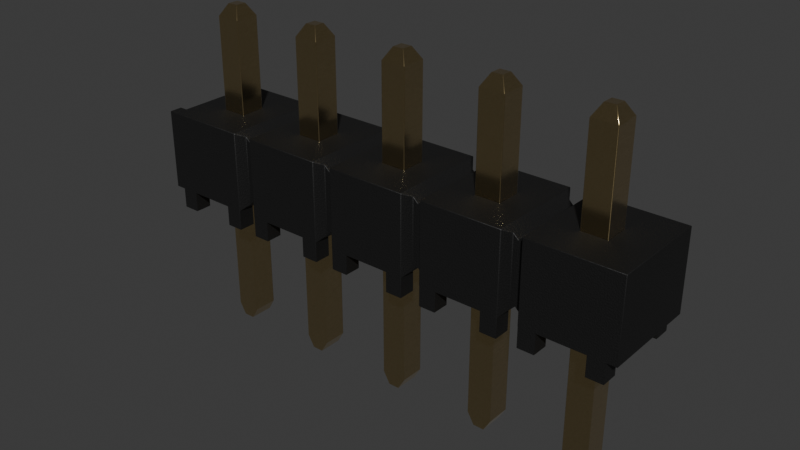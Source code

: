 # Source: PinHeader_1x5_P2.54mm_Drill1mm.blend  (saved by Blender 4.1.24; exported with 4.5.12 LTS)
import bpy
from mathutils import Matrix  # noqa: F401  (used for matrix-valued properties, if any)

bpy.ops.wm.read_factory_settings(use_empty=True)
scene = bpy.context.scene
scene.name = 'Scene'

# ---- collections
col_collection = bpy.data.collections.new('Collection'); scene.collection.children.link(col_collection)

# ---- materials (node trees are filled in below, after node groups)
mat_metal_goldpins_1 = bpy.data.materials.new('metal_goldpins_1')
mat_metal_goldpins_1.alpha_threshold = 0.0
mat_metal_goldpins_1.use_transparent_shadow = False
mat_metal_goldpins_1.preview_render_type = 'CUBE'
mat_metal_goldpins_1.diffuse_color = (0.5, 0.4018, 0.08046, 1.0)
mat_metal_goldpins_1.specular_color = (0.01, 0.05, 0.01)
mat_metal_goldpins_1.roughness = 0.5
mat_plastic_matte_black = bpy.data.materials.new('plastic_matte_black')
mat_plastic_matte_black.use_transparent_shadow = False
mat_plastic_matte_black.preview_render_type = 'CUBE'

# ---- material node trees
mat_metal_goldpins_1.use_nodes = True; mat_metal_goldpins_1.node_tree.nodes.clear()
_N = mat_metal_goldpins_1.node_tree.nodes; _L = mat_metal_goldpins_1.node_tree.links
n0 = _N.new('ShaderNodeOutputMaterial'); n0.name = 'Material Output'; n0.location = (521, 283)
n1 = _N.new('ShaderNodeBsdfPrincipled'); n1.name = 'Principled BSDF'; n1.location = (231, 283)
n1.distribution = 'GGX'
n1.subsurface_method = 'BURLEY'
n1.inputs[1].default_value = 1.0
n1.inputs[2].default_value = 0.1841
n1.inputs[3].default_value = 1.45
n1.inputs[8].default_value = 1.0
n1.inputs[10].default_value = 0.02727
n1.inputs[13].default_value = 0.475
n1.inputs[20].default_value = 0.2891
n1.inputs[24].default_value = 0.03545
n1.inputs[27].default_value = (0.0, 0.0, 0.0, 1.0)
n1.inputs[28].default_value = 1.0
n2 = _N.new('ShaderNodeMapping'); n2.name = 'Mapping'; n2.location = (-783, 233)
n2.vector_type = 'VECTOR'
n2.inputs[3].default_value = (29.8, 40.0, 1.0)
n3 = _N.new('ShaderNodeTexCoord'); n3.name = 'Texture Coordinate'; n3.location = (-1071, 295)
n4 = _N.new('ShaderNodeTexNoise'); n4.name = 'Noise Texture'; n4.location = (-553, 188)
n4.inputs[3].default_value = 13.2
n4.inputs[4].default_value = 0.8833
n4.inputs[8].default_value = 4.0
n5 = _N.new('ShaderNodeValToRGB'); n5.name = 'ColorRamp'; n5.location = (-286, 264)
while len(n5.color_ramp.elements) > 1: n5.color_ramp.elements.remove(n5.color_ramp.elements[-1])
n5.color_ramp.elements[0].position = 0.3295; n5.color_ramp.elements[0].color = (0.9756, 0.7616, 0.4151, 1.0)
_e = n5.color_ramp.elements.new(0.8); _e.color = (0.2997, 0.2211, 0.05513, 1.0)
n6 = _N.new('ShaderNodeMix'); n6.name = 'Mix'; n6.location = (17, 298)
n6.data_type = 'RGBA'
n6.inputs[0].default_value = 0.02727
n6.inputs[7].default_value = (0.5518, 0.2626, 0.03915, 1.0)
_L.new(n1.outputs[0], n0.inputs[0])
_L.new(n2.outputs[0], n4.inputs[0])
_L.new(n3.outputs[0], n2.inputs[0])
_L.new(n4.outputs[0], n5.inputs[0])
_L.new(n5.outputs[0], n6.inputs[6])
_L.new(n6.outputs[2], n1.inputs[0])
n0.is_active_output = True
mat_plastic_matte_black.use_nodes = True; mat_plastic_matte_black.node_tree.nodes.clear()
_N = mat_plastic_matte_black.node_tree.nodes; _L = mat_plastic_matte_black.node_tree.links
n0 = _N.new('ShaderNodeOutputMaterial'); n0.name = 'Material Output'; n0.location = (463, 300)
n1 = _N.new('ShaderNodeBsdfPrincipled'); n1.name = 'Principled BSDF'; n1.location = (173, 300)
n1.distribution = 'GGX'
n1.subsurface_method = 'BURLEY'
n1.inputs[1].default_value = 0.06818
n1.inputs[2].default_value = 0.5182
n1.inputs[3].default_value = 1.45
n1.inputs[13].default_value = 0.6432
n1.inputs[20].default_value = 0.1027
n1.inputs[27].default_value = (0.0, 0.0, 0.0, 1.0)
n1.inputs[28].default_value = 1.0
n2 = _N.new('ShaderNodeTexCoord'); n2.name = 'Texture Coordinate'; n2.location = (-1001, 105)
n3 = _N.new('ShaderNodeBump'); n3.name = 'Bump'; n3.location = (-135, -86)
n3.inputs[0].default_value = 0.1
n3.inputs[1].default_value = 0.4
n3.inputs[2].default_value = 1.0
n4 = _N.new('ShaderNodeMapping'); n4.name = 'Mapping'; n4.location = (-755, 143)
n4.inputs[3].default_value = (2.0, 2.0, 2.0)
n5 = _N.new('ShaderNodeValToRGB'); n5.name = 'ColorRamp'; n5.location = (-147, 213)
while len(n5.color_ramp.elements) > 1: n5.color_ramp.elements.remove(n5.color_ramp.elements[-1])
n5.color_ramp.elements[0].position = 0.0; n5.color_ramp.elements[0].color = (0.005014, 0.005014, 0.005014, 1.0)
_e = n5.color_ramp.elements.new(0.9955); _e.color = (0.01269, 0.01269, 0.01269, 1.0)
n6 = _N.new('ShaderNodeTexNoise'); n6.name = 'Noise Texture'; n6.location = (-455, 203)
n6.inputs[2].default_value = 200.0
n6.inputs[3].default_value = 5.6
n6.inputs[4].default_value = 0.5208
_L.new(n1.outputs[0], n0.inputs[0])
_L.new(n6.outputs[0], n5.inputs[0])
_L.new(n5.outputs[0], n1.inputs[0])
_L.new(n2.outputs[2], n4.inputs[0])
_L.new(n4.outputs[0], n6.inputs[0])
_L.new(n6.outputs[0], n3.inputs[3])
_L.new(n3.outputs[0], n1.inputs[5])
n0.is_active_output = True

# ---- world
world_world = bpy.data.worlds.new('World'); scene.world = world_world
world_world.use_nodes = True; world_world.node_tree.nodes.clear()
_N = world_world.node_tree.nodes; _L = world_world.node_tree.links
n0 = _N.new('ShaderNodeOutputWorld'); n0.name = 'World Output'; n0.location = (300, 300)
n1 = _N.new('ShaderNodeBackground'); n1.name = 'Background'; n1.location = (10, 300)
n1.inputs[0].default_value = (0.05088, 0.05088, 0.05088, 1.0)
_L.new(n1.outputs[0], n0.inputs[0])
n0.is_active_output = True
world_world.color = (0.05088, 0.05088, 0.05088)
world_world.use_sun_shadow = False
world_world.sun_shadow_jitter_overblur = 0.0

# ---- meshes
me_shape_9_indexedfaceset = bpy.data.meshes.new('SHAPE_9_IndexedFaceSet')
me_shape_9_indexedfaceset.from_pydata([(10.48, -2.997, -0.3175), (10.48, 1.27, -0.3175), (9.842, 1.27, -0.3175), (9.842, -2.997, -0.3175), (10.6, 1.27, 0.4445), (10.6, 1.27, -0.4445), (2.222, 1.27, 0.3175), (4.762, 1.27, -0.3175), (7.938, 1.27, 0.3175), (7.302, 1.27, 0.3175), (9.842, 1.27, 0.3175), (-0.3175, 1.27, 0.3175), (-0.4445, 1.397, -0.4445), (-0.4445, 1.27, 0.4445), (-0.4445, 1.27, -0.4445), (10.6, 1.397, -0.4445), (2.222, -2.997, 0.3175), (2.398, -3.302, 0.3175), (4.762, 1.27, 0.3175), (4.762, -2.997, 0.3175), (4.938, -3.302, 0.3175), (7.478, -3.302, 0.3175), (7.762, -3.302, 0.3175), (7.938, -2.997, 0.3175), (0.1415, -3.302, 0.3175), (10.6, 1.397, 0.4445), (-0.4445, 1.397, 0.4445), (7.302, 1.397, 0.3175), (5.398, 1.397, 0.3175), (2.857, 1.397, 0.3175), (2.857, 1.397, -0.3175), (0.3175, 1.397, -0.3175), (-0.3175, 1.397, -0.3175), (2.222, 1.27, -0.3175), (2.222, -2.997, -0.3175), (2.857, 1.27, 0.3175), (2.857, -2.997, 0.3175), (2.682, -3.302, 0.3175), (2.682, -3.302, -0.3175), (2.398, -3.302, -0.3175), (4.938, -3.302, -0.3175), (5.398, -2.997, -0.3175), (5.398, 1.27, 0.3175), (5.398, -2.997, 0.3175), (5.222, -3.302, 0.3175), (7.302, -2.997, -0.3175), (7.302, -2.997, 0.3175), (7.938, 1.27, -0.3175), (10.3, -3.302, -0.3175), (9.842, -2.997, 0.3175), (10.02, -3.302, -0.3175), (0.3175, 1.27, -0.3175), (0.3175, 1.27, 0.3175), (0.3175, -2.997, 0.3175), (-0.3175, -2.997, 0.3175), (-0.1415, -3.302, 0.3175), (-0.3175, -2.997, -0.3175), (-0.3175, 1.27, -0.3175), (7.938, 4.902, -0.3175), (0.3175, 1.397, 0.3175), (0.3175, 4.902, -0.3175), (2.857, -2.997, -0.3175), (2.857, 1.27, -0.3175), (5.222, -3.302, -0.3175), (5.398, 1.27, -0.3175), (4.762, -2.997, -0.3175), (7.762, -3.302, -0.3175), (7.938, -2.997, -0.3175), (7.302, 1.27, -0.3175), (7.478, -3.302, -0.3175), (10.02, -3.302, 0.3175), (10.3, -3.302, 0.3175), (10.48, -2.997, 0.3175), (10.48, 1.27, 0.3175), (-0.1415, -3.302, -0.3175), (0.1415, -3.302, -0.3175), (0.3175, -2.997, -0.3175), (9.842, 1.397, 0.3175), (9.842, 4.902, 0.3175), (10.02, 5.207, 0.1415), (10.48, 1.397, 0.3175), (7.938, 1.397, 0.3175), (7.938, 4.902, 0.3175), (7.302, 1.397, -0.3175), (7.938, 1.397, -0.3175), (5.398, 4.902, 0.3175), (5.222, 5.207, 0.1415), (5.398, 4.902, -0.3175), (4.762, 1.397, -0.3175), (5.398, 1.397, -0.3175), (2.222, 1.397, 0.3175), (2.857, 4.902, 0.3175), (2.682, 5.207, 0.1415), (2.857, 4.902, -0.3175), (-0.3175, 4.902, 0.3175), (-0.3175, 1.397, 0.3175), (9.842, 1.397, -0.3175), (10.48, 1.397, -0.3175), (10.02, 5.207, -0.1415), (10.48, 4.902, 0.3175), (10.3, 5.207, -0.1415), (10.3, 5.207, 0.1415), (7.302, 4.902, -0.3175), (7.302, 4.902, 0.3175), (7.762, 5.207, 0.1415), (7.478, 5.207, -0.1415), (7.762, 5.207, -0.1415), (4.762, 1.397, 0.3175), (4.762, 4.902, 0.3175), (4.938, 5.207, 0.1415), (4.938, 5.207, -0.1415), (4.762, 4.902, -0.3175), (5.222, 5.207, -0.1415), (2.222, 1.397, -0.3175), (2.398, 5.207, 0.1415), (2.398, 5.207, -0.1415), (2.682, 5.207, -0.1415), (0.3175, 4.902, 0.3175), (-0.1415, 5.207, 0.1415), (-0.1415, 5.207, -0.1415), (0.1415, 5.207, -0.1415), (0.1415, 5.207, 0.1415), (10.48, 4.902, -0.3175), (9.842, 4.902, -0.3175), (7.478, 5.207, 0.1415), (2.222, 4.902, -0.3175), (2.222, 4.902, 0.3175), (-0.3175, 4.902, -0.3175), (9.144, 2.54, 1.27), (11.43, 2.54, 1.27), (9.842, 2.54, 0.3175), (11.18, 0.0, 1.27), (9.02, 2.416, 1.016), (9.144, 2.54, -1.27), (10.75, 0.0, -1.27), (11.43, 2.54, -1.27), (9.842, 0.508, -0.3175), (9.842, 2.54, -0.3175), (11.18, 0.508, -0.8382), (11.18, 0.508, -1.27), (11.43, 0.508, -1.27), (11.43, 0.508, 1.27), (10.75, 0.508, 0.8382), (9.573, 0.508, 0.8382), (9.573, 0.508, -0.8382), (9.573, 0.508, -1.27), (10.75, 0.508, -1.27), (9.144, 0.508, 1.27), (9.144, 0.0, 0.8382), (9.144, 0.0, 1.27), (9.573, 0.0, 1.27), (9.573, 0.508, 1.27), (10.75, 0.0, 1.27), (10.75, 0.508, 1.27), (11.18, 0.0, 0.8382), (11.18, 0.508, 1.27), (11.18, 0.508, 0.8382), (8.636, 2.54, 1.27), (8.76, 2.416, 1.016), (8.89, 2.286, 1.016), (8.89, 2.286, -1.016), (9.144, 0.508, -1.27), (11.18, 0.0, -1.27), (11.18, 0.0, -0.8382), (9.144, 0.0, -0.8382), (9.573, 0.0, -0.8382), (9.573, 0.0, -1.27), (9.144, 0.0, -1.27), (10.48, 2.54, -0.3175), (9.842, 0.508, 0.3175), (10.48, 0.508, 0.3175), (10.75, 0.0, -0.8382), (10.75, 0.508, -0.8382), (9.144, 0.508, -0.8382), (9.573, 0.0, 0.8382), (9.144, 0.508, 0.8382), (10.75, 0.0, 0.8382), (9.02, 0.6319, 1.016), (8.89, 0.762, 1.016), (7.302, 2.54, -0.3175), (8.76, 2.416, -1.016), (9.02, 2.416, -1.016), (9.02, 0.6319, -1.016), (10.48, 2.54, 0.3175), (10.48, 0.508, -0.3175), (8.76, 0.6319, 1.016), (8.636, 0.508, 1.27), (8.636, 0.0, 1.27), (8.207, 0.0, 1.27), (7.033, 0.0, 1.27), (6.604, 0.0, 1.27), (6.35, 2.286, 1.016), (6.48, 2.416, 1.016), (6.604, 2.54, 1.27), (6.604, 2.54, -1.27), (8.207, 0.508, -1.27), (8.207, 0.0, -1.27), (8.636, 0.508, -1.27), (8.636, 2.54, -1.27), (6.604, 0.0, 0.8382), (7.033, 0.0, 0.8382), (8.636, 0.508, -0.8382), (8.207, 0.508, 1.27), (7.033, 0.508, 1.27), (7.302, 0.508, 0.3175), (8.636, 0.0, 0.8382), (8.207, 0.0, 0.8382), (6.096, 2.54, 1.27), (6.22, 2.416, 1.016), (6.48, 0.6319, -1.016), (6.48, 2.416, -1.016), (8.636, 0.0, -0.8382), (8.636, 0.0, -1.27), (7.033, 0.508, -1.27), (6.604, 0.0, -0.8382), (7.033, 0.0, -0.8382), (7.033, 0.0, -1.27), (6.604, 0.0, -1.27), (7.938, 0.508, -0.3175), (7.938, 2.54, -0.3175), (7.302, 0.508, -0.3175), (7.302, 2.54, 0.3175), (7.938, 2.54, 0.3175), (7.938, 0.508, 0.3175), (6.48, 0.6319, 1.016), (6.604, 0.508, 0.8382), (7.033, 0.508, 0.8382), (8.76, 0.6319, -1.016), (8.89, 0.762, -1.016), (8.636, 0.508, 0.8382), (8.207, 0.0, -0.8382), (8.207, 0.508, -0.8382), (6.604, 0.508, -0.8382), (7.033, 0.508, -0.8382), (8.207, 0.508, 0.8382), (6.096, 2.54, -1.27), (4.064, 2.54, -1.27), (5.398, 2.54, 0.3175), (5.398, 2.54, -0.3175), (6.35, 2.286, -1.016), (6.35, 0.762, -1.016), (6.096, 0.508, 1.27), (5.667, 0.508, 1.27), (4.493, 0.0, 1.27), (4.064, 2.54, 1.27), (3.94, 2.416, 1.016), (4.493, 0.0, -1.27), (6.096, 0.508, -1.27), (6.22, 2.416, -1.016), (3.94, 0.6319, 1.016), (4.064, 0.0, 0.8382), (4.064, 0.0, 1.27), (4.064, 0.508, 1.27), (4.064, 0.508, 0.8382), (4.493, 0.0, 0.8382), (6.096, 0.508, -0.8382), (6.096, 0.508, 0.8382), (5.667, 0.508, 0.8382), (4.493, 0.508, 1.27), (4.493, 0.508, -0.8382), (4.493, 0.508, -1.27), (5.667, 0.0, 0.8382), (5.667, 0.0, 1.27), (6.096, 0.0, 1.27), (3.556, 2.54, -1.27), (4.064, 0.508, -1.27), (6.096, 0.0, -0.8382), (6.096, 0.0, -1.27), (5.667, 0.0, -1.27), (5.667, 0.508, -1.27), (5.667, 0.508, -0.8382), (4.064, 0.0, -1.27), (4.064, 0.0, -0.8382), (5.398, 0.508, -0.3175), (4.762, 2.54, -0.3175), (4.762, 0.508, -0.3175), (4.762, 2.54, 0.3175), (4.762, 0.508, 0.3175), (5.398, 0.508, 0.3175), (3.81, 2.286, 1.016), (3.68, 2.416, 1.016), (4.493, 0.508, 0.8382), (6.22, 0.6319, -1.016), (6.35, 0.762, 1.016), (6.22, 0.6319, 1.016), (5.667, 0.0, -0.8382), (4.064, 0.508, -0.8382), (4.493, 0.0, -0.8382), (6.096, 0.0, 0.8382), (2.857, 2.54, 0.3175), (2.222, 2.54, -0.3175), (3.68, 2.416, -1.016), (3.81, 2.286, -1.016), (3.94, 2.416, -1.016), (3.94, 0.6319, -1.016), (3.81, 0.762, -1.016), (3.556, 0.508, 1.27), (6.604, 0.508, -1.27), (6.604, 0.508, 1.27), (3.556, 2.54, 1.27), (3.127, 0.0, 1.27), (1.953, 0.0, 1.27), (1.27, 2.286, -1.016), (1.27, 2.286, 1.016), (1.4, 2.416, 1.016), (1.524, 2.54, 1.27), (1.524, 2.54, -1.27), (3.556, 0.508, -1.27), (2.222, 2.54, 0.3175), (2.222, 0.508, 0.3175), (1.524, 0.0, 0.8382), (1.524, 0.0, 1.27), (1.953, 0.0, 0.8382), (3.556, 0.508, -0.8382), (3.556, 0.508, 0.8382), (3.127, 0.508, 1.27), (1.953, 0.508, 1.27), (1.953, 0.508, 0.8382), (1.524, 0.508, -0.8382), (3.127, 0.508, -1.27), (3.127, 0.0, 0.8382), (3.556, 0.0, 1.27), (1.14, 2.416, 1.016), (3.556, 0.0, -1.27), (3.127, 0.0, -1.27), (3.127, 0.0, -0.8382), (1.953, 0.0, -0.8382), (1.953, 0.508, -1.27), (1.953, 0.508, -0.8382), (1.953, 0.0, -1.27), (1.524, 0.0, -1.27), (1.524, 0.0, -0.8382), (2.857, 0.508, -0.3175), (2.857, 2.54, -0.3175), (2.222, 0.508, -0.3175), (3.68, 0.6319, -1.016), (3.81, 0.762, 1.016), (3.68, 0.6319, 1.016), (3.556, 0.0, -0.8382), (3.127, 0.508, -0.8382), (3.127, 0.508, 0.8382), (3.556, 0.0, 0.8382), (-1.27, 2.54, -1.27), (-1.27, 2.54, -0.9398), (-1.27, 2.54, 0.9398), (1.016, 2.54, -1.27), (1.14, 0.6319, -1.016), (1.4, 2.416, -1.016), (1.4, 0.6319, -1.016), (2.857, 0.508, 0.3175), (1.14, 0.6319, 1.016), (1.016, 0.0, -1.27), (1.016, 2.54, 1.27), (-0.5873, 0.0, 1.27), (-1.067, 2.54, -0.9398), (-1.067, 1.614, 0.0861), (-0.3175, 0.508, -0.3175), (-0.3175, 2.54, 0.3175), (-0.3175, 0.508, 0.3175), (1.14, 2.416, -1.016), (0.5873, 0.508, -1.27), (0.5873, 0.0, -1.27), (0.5873, 0.0, -0.8382), (-0.5873, 0.508, -0.8382), (-0.5873, 0.0, -1.27), (-1.019, 0.508, -1.27), (-1.019, 0.0, -1.27), (-1.019, 0.0, -0.8382), (-1.27, 0.508, -1.27), (-1.27, 0.508, 1.27), (-1.27, 0.508, 0.9398), (-1.27, 2.54, 1.27), (-1.019, 0.0, 0.8382), (-1.019, 0.0, 1.27), (-0.5873, 0.0, 0.8382), (-0.5873, 0.508, 0.8382), (0.5873, 0.0, 1.27), (0.5873, 0.508, 0.8382), (1.016, 0.0, 1.27), (0.5873, 0.508, 1.27), (-0.5873, 0.508, 1.27), (-1.019, 0.508, 1.27), (-1.067, 0.508, -0.9398), (-0.5873, 0.508, -1.27), (0.5873, 0.508, -0.8382), (0.3175, 0.508, -0.3175), (-1.067, 2.54, 0.9398), (-1.067, 0.508, 0.9398), (-1.27, 0.508, -0.9398), (-1.397, 1.614, 0.0861), (-1.397, 1.614, -0.0861), (-1.067, 1.614, -0.0861), (-1.067, 1.434, -0.0861), (-1.067, 1.434, 0.0861), (-0.3175, 2.54, -0.3175), (0.3175, 2.54, 0.3175), (0.3175, 0.508, 0.3175), (1.016, 0.0, -0.8382), (-1.019, 0.508, -0.8382), (-0.5873, 0.0, -0.8382), (-1.019, 0.508, 0.8382), (1.016, 0.508, 0.8382), (1.016, 0.0, 0.8382), (0.5873, 0.0, 0.8382), (1.016, 0.508, 1.27), (1.016, 0.508, -0.8382), (1.016, 0.508, -1.27), (-1.397, 1.434, 0.0861), (-1.397, 1.434, -0.0861), (0.3175, 2.54, -0.3175), (1.524, 0.508, -1.27), (1.524, 0.508, 0.8382), (1.524, 0.508, 1.27), (1.4, 0.6319, 1.016), (1.27, 0.762, 1.016), (1.27, 0.762, -1.016)], [], [(28, 89, 87, 85), (287, 272, 271, 246), (347, 306, 410, 348), (313, 339, 325, 338), (253, 250, 251, 252), (275, 277, 281, 253, 286, 259, 260, 269, 270, 255, 256, 257, 278, 273), (79, 78, 99, 101), (263, 262, 261, 288), (82, 104, 124, 103), (106, 105, 124, 104), (225, 226, 200, 199), (53, 76, 51, 52), (203, 226, 204, 223, 229, 234, 202), (99, 80, 97, 122), (235, 247, 267, 268, 269, 260, 246, 271, 265, 236), (412, 411, 310, 311), (278, 277, 276, 237), (314, 313, 307, 335, 295, 336, 337, 296), (1, 0, 48, 50, 3, 2), (173, 169, 170, 143, 175), (18, 19, 20, 44, 43, 42), (150, 149, 148, 174), (170, 169, 130, 183), (397, 362, 361, 351), (266, 285, 268, 267), (353, 373, 372, 374), (358, 356, 394, 357), (34, 16, 6, 33), (25, 29, 90, 59, 95, 32, 31, 113, 30, 12, 26), (297, 209, 210, 194), (58, 106, 104, 82), (46, 21, 22, 23, 8, 9), (224, 298, 193, 192), (43, 41, 64, 42), (12, 14, 13, 26), (23, 67, 47, 8), (22, 21, 69, 66), (3, 50, 70, 49), (356, 385, 409, 394), (48, 0, 72, 71), (71, 70, 50, 48), (59, 31, 60, 117), (7, 65, 19, 18), (45, 69, 21, 46), (184, 170, 183, 168), (81, 84, 58, 82), (99, 78, 77, 80), (258, 242, 262, 263, 241, 207, 244, 252, 251, 243), (211, 230, 196, 212), (57, 56, 54, 11), (282, 247, 235, 248), (413, 412, 305, 304), (277, 275, 274, 276), (249, 252, 244, 245), (400, 375, 374, 372), (288, 261, 257, 256), (20, 19, 65, 40), (378, 376, 403, 402), (295, 335, 291, 292, 293, 294), (60, 31, 32, 127), (296, 337, 280, 299), (87, 112, 86, 85), (272, 287, 259, 286), (100, 98, 79, 101), (253, 281, 254, 250), (93, 30, 113, 125), (109, 86, 112, 110), (88, 107, 108, 111), (113, 90, 126, 125), (47, 2, 10, 4, 13, 52, 51, 33, 6, 35, 18, 42, 64, 5, 68, 9, 8), (115, 125, 126, 114), (51, 76, 75, 74, 56, 57), (335, 307, 264, 291), (127, 32, 95, 94), (114, 92, 116, 115), (116, 93, 125, 115), (62, 33, 51, 57, 11, 52, 13, 14, 5, 64, 7, 18, 35), (224, 283, 240, 209, 297, 232, 225, 298), (75, 76, 53, 24), (411, 317, 312, 310), (15, 5, 14, 12), (129, 128, 147, 149, 150, 151, 153, 152, 131, 155, 141), (330, 331, 318, 410), (386, 344, 371, 352, 395, 357, 354), (132, 128, 133, 181, 160, 159), (139, 162, 134, 146, 145, 166, 167, 161, 133, 135, 140), (393, 355, 389, 407), (15, 25, 4, 5), (11, 54, 55, 24, 53, 52), (354, 382, 387, 392, 391, 355), (3, 49, 10, 2), (151, 143, 170, 184, 136, 169, 173, 144, 145, 146, 172, 138, 139, 140, 141, 155, 156, 142, 153), (15, 80, 77, 81, 27, 25), (165, 164, 167, 166), (396, 358, 357, 395), (301, 311, 310, 312), (169, 136, 137, 130), (406, 405, 397, 351), (142, 176, 152, 153), (380, 375, 400, 381, 369, 370, 387, 382, 388, 368, 365, 398, 363, 356, 358, 396, 385, 384, 405, 401, 377, 379), (146, 134, 171, 172), (157, 158, 159, 160, 180, 198), (361, 362, 384, 360), (167, 164, 173, 161), (181, 133, 161, 182), (327, 328, 326, 329), (321, 300, 320, 341), (34, 39, 17, 16), (136, 184, 168, 137), (96, 97, 80, 15, 12, 89, 28, 25, 27, 83, 84, 81, 77), (334, 332, 333, 290), (142, 156, 154, 176), (180, 160, 181, 182, 228, 227), (138, 172, 171, 163), (107, 88, 89, 12, 30, 29, 25, 28), (221, 179, 219, 194, 193, 157, 198, 222), (191, 208, 284, 283, 224, 192), (36, 61, 62, 35), (158, 157, 186, 185), (187, 186, 157, 193, 298, 190, 189, 203, 202, 188), (191, 192, 193, 194, 210, 239), (225, 199, 190, 298), (222, 198, 194, 219), (213, 216, 217, 297, 194, 198, 197, 212, 196, 195), (107, 28, 85, 108), (0, 1, 73, 72), (44, 20, 40, 63), (45, 46, 9, 68), (189, 200, 226, 203), (175, 143, 174, 148), (189, 190, 199, 200), (63, 41, 43, 44), (204, 220, 179, 221), (227, 197, 198, 180), (202, 234, 206, 188), (220, 204, 226, 225, 232, 233, 213, 195, 231, 201, 229, 223, 218), (66, 67, 23, 22), (187, 205, 229, 186), (391, 390, 389, 355), (197, 201, 211, 212), (207, 208, 191, 239, 248, 235), (213, 233, 215, 216), (297, 217, 214, 232), (196, 230, 231, 195), (315, 340, 320, 300), (332, 339, 313, 349), (269, 268, 285, 270), (405, 406, 346, 415, 414, 350, 404, 401), (56, 74, 55, 54), (24, 55, 74, 75), (87, 89, 88, 111), (178, 185, 186, 229, 201, 197, 227, 228), (201, 231, 230, 211), (240, 282, 248, 239, 210, 209), (214, 215, 233, 232), (205, 206, 234, 229), (137, 168, 135, 133, 128, 183, 130), (276, 274, 238, 235, 236), (244, 207, 235, 238, 237, 276, 236), (182, 161, 173, 175, 147, 177, 178, 228), (241, 284, 208, 207), (301, 312, 317, 316), (61, 38, 39, 34, 33, 62), (218, 223, 222, 219), (29, 30, 93, 91), (279, 245, 244, 236, 293, 292), (307, 313, 338, 323), (38, 61, 36, 37), (67, 66, 69, 45, 68, 47), (96, 77, 78, 123), (215, 214, 217, 216), (313, 314, 340, 315, 316, 317, 411, 318, 328, 327, 319, 339, 332, 334, 309, 349), (58, 84, 83, 102), (118, 94, 117, 121), (27, 81, 82, 103), (258, 281, 277, 278, 257, 242), (263, 288, 256, 241), (292, 291, 264, 299, 280, 279), (260, 259, 287, 246), (220, 218, 219, 179), (273, 278, 237, 238), (110, 111, 108, 109), (265, 294, 293, 236), (299, 264, 333, 289), (265, 271, 272, 286), (275, 273, 238, 274), (223, 204, 221, 222), (139, 138, 163, 162), (95, 59, 117, 94), (106, 58, 102, 105), (279, 280, 337, 336, 249, 245), (255, 247, 282, 240, 283, 284, 241, 256), (121, 117, 60, 120), (98, 123, 78, 79), (83, 27, 103, 102), (308, 290, 333, 264, 306, 305, 299, 289), (119, 127, 94, 118), (247, 255, 266, 267), (37, 17, 39, 38), (187, 188, 206, 205), (122, 97, 96, 123), (255, 270, 285, 266), (114, 126, 91, 92), (111, 110, 112, 87), (93, 116, 92, 91), (1, 2, 47, 68, 5, 4, 10, 73), (257, 261, 262, 242), (304, 305, 306, 347, 302, 303), (85, 86, 109, 108), (306, 264, 307, 323, 324, 319, 327, 329, 330, 410), (103, 124, 105, 102), (127, 119, 120, 60), (118, 121, 120, 119), (100, 122, 123, 98), (348, 410, 318, 411, 412, 413, 414, 415), (309, 334, 290, 308), (129, 135, 168, 183, 128), (73, 10, 49, 70, 71, 72), (321, 341, 314, 296), (59, 90, 113, 31), (322, 303, 302, 359, 345, 352), (41, 63, 40, 65, 7, 64), (305, 412, 311, 301, 316, 315, 300, 321, 296, 299), (338, 325, 324, 323), (324, 325, 339, 319), (164, 165, 144, 173), (35, 6, 16, 17, 37, 36), (131, 154, 156, 155), (178, 177, 132, 159, 158, 185), (140, 135, 129, 141), (349, 309, 308, 289), (414, 413, 304, 303, 322, 350), (326, 331, 330, 329), (177, 147, 128, 132), (163, 171, 134, 162), (331, 326, 328, 318), (26, 13, 4, 25), (378, 402, 401, 404), (340, 314, 341, 320), (415, 346, 359, 302, 347, 348), (322, 352, 404, 350), (406, 351, 361, 360, 383, 364, 366, 365, 368, 342, 345), (332, 349, 289, 333), (352, 345, 342, 343, 354, 357, 394, 409, 395), (381, 373, 353, 380, 379, 376, 378, 404, 352, 371, 369), (355, 393, 392, 387, 386, 354), (150, 174, 143, 151), (90, 29, 91, 126), (383, 363, 399, 364), (381, 400, 372, 373), (379, 377, 403, 376), (369, 371, 344, 370), (353, 374, 375, 380), (388, 343, 342, 368), (366, 367, 398, 365), (147, 175, 148, 149), (252, 249, 336, 295, 294, 265, 286, 253), (346, 406, 345, 359), (399, 367, 366, 364), (131, 152, 176, 154), (384, 385, 356, 363, 383, 360), (387, 370, 344, 386), (391, 392, 408, 390), (145, 144, 165, 166), (393, 407, 408, 392), (402, 403, 377, 401), (385, 396, 395, 409), (367, 399, 363, 398), (388, 382, 354, 343), (390, 408, 407, 389), (101, 99, 122, 100), (243, 251, 250, 254), (243, 254, 281, 258), (405, 384, 362, 397)])
me_shape_9_indexedfaceset.polygons.foreach_set('use_smooth', [True] * 274)
me_shape_9_indexedfaceset.polygons.foreach_set('material_index', [0, 1, 1, 1, 1, 1, 0, 1, 0, 0, 1, 0, 1, 0, 1, 1, 1, 1, 0, 1, 0, 1, 1, 1, 1, 1, 1, 0, 0, 1, 0, 0, 1, 0, 0, 0, 0, 0, 1, 0, 0, 0, 0, 0, 1, 0, 0, 1, 1, 0, 1, 1, 1, 1, 1, 1, 0, 1, 1, 0, 1, 0, 1, 0, 1, 0, 0, 0, 0, 0, 0, 0, 1, 0, 0, 0, 0, 1, 0, 1, 0, 1, 1, 1, 1, 1, 1, 0, 0, 1, 0, 1, 0, 1, 1, 1, 1, 1, 1, 1, 1, 1, 1, 1, 1, 1, 1, 0, 1, 0, 1, 1, 1, 1, 0, 1, 1, 0, 1, 1, 1, 1, 1, 1, 0, 0, 0, 0, 1, 1, 1, 0, 1, 1, 1, 1, 0, 1, 1, 1, 1, 1, 1, 1, 1, 1, 1, 1, 0, 0, 0, 1, 1, 1, 1, 1, 1, 1, 1, 1, 1, 1, 0, 1, 0, 1, 1, 0, 0, 0, 1, 1, 0, 0, 0, 1, 1, 1, 1, 1, 1, 0, 1, 1, 1, 1, 1, 1, 0, 0, 1, 1, 0, 0, 0, 1, 0, 1, 0, 1, 0, 1, 0, 0, 0, 0, 1, 1, 0, 1, 0, 0, 0, 0, 1, 1, 1, 0, 1, 0, 1, 0, 1, 1, 1, 1, 0, 1, 1, 1, 1, 1, 1, 1, 1, 1, 0, 1, 1, 1, 1, 1, 1, 1, 1, 1, 1, 0, 1, 1, 1, 1, 1, 1, 1, 1, 1, 1, 1, 1, 1, 1, 1, 1, 1, 1, 1, 1, 1, 1, 0, 1, 1, 1])
_k = set([(0, 1), (0, 48), (0, 72), (1, 2), (1, 73), (2, 3), (2, 10), (3, 49), (3, 50), (4, 5), (4, 13), (4, 25), (5, 14), (5, 15), (6, 16), (6, 33), (6, 35), (7, 18), (7, 64), (7, 65), (8, 9), (8, 23), (8, 47), (9, 46), (9, 68), (10, 49), (10, 73), (11, 52), (11, 54), (11, 57), (12, 14), (12, 15), (12, 26), (13, 14), (13, 26), (15, 25), (16, 17), (16, 34), (17, 37), (17, 39), (18, 19), (18, 42), (19, 20), (19, 65), (20, 40), (20, 44), (21, 22), (21, 46), (21, 69), (22, 23), (22, 66), (23, 67), (24, 53), (24, 55), (24, 75), (25, 26), (27, 81), (27, 83), (27, 103), (28, 85), (28, 89), (28, 107), (29, 30), (29, 90), (29, 91), (30, 93), (30, 113), (31, 32), (31, 59), (31, 60), (32, 95), (32, 127), (33, 34), (33, 62), (34, 39), (35, 36), (35, 62), (36, 37), (36, 61), (37, 38), (38, 39), (38, 61), (40, 63), (40, 65), (41, 43), (41, 63), (41, 64), (42, 43), (42, 64), (43, 44), (44, 63), (45, 46), (45, 68), (45, 69), (47, 67), (47, 68), (48, 50), (48, 71), (49, 70), (50, 70), (51, 52), (51, 57), (51, 76), (52, 53), (53, 76), (54, 55), (54, 56), (55, 74), (56, 57), (56, 74), (58, 82), (58, 84), (58, 102), (58, 106), (59, 95), (59, 117), (60, 117), (60, 120), (60, 127), (61, 62), (66, 67), (66, 69), (70, 71), (71, 72), (72, 73), (74, 75), (75, 76), (77, 78), (77, 80), (77, 96), (78, 79), (78, 99), (78, 123), (79, 98), (79, 101), (80, 97), (80, 99), (81, 82), (81, 84), (82, 103), (82, 104), (83, 84), (83, 102), (85, 86), (85, 87), (85, 108), (86, 109), (86, 112), (87, 89), (87, 111), (87, 112), (88, 89), (88, 107), (88, 111), (90, 113), (90, 126), (91, 92), (91, 93), (91, 126), (92, 114), (92, 116), (93, 116), (93, 125), (94, 95), (94, 117), (94, 118), (94, 127), (96, 97), (96, 123), (97, 122), (98, 100), (98, 123), (99, 101), (99, 122), (100, 101), (100, 122), (102, 103), (102, 105), (103, 124), (104, 106), (104, 124), (105, 106), (105, 124), (107, 108), (108, 109), (108, 111), (109, 110), (110, 111), (110, 112), (113, 125), (114, 115), (114, 126), (115, 116), (115, 125), (117, 121), (118, 119), (118, 121), (119, 120), (119, 127), (120, 121), (122, 123), (125, 126), (128, 129), (128, 132), (128, 133), (128, 147), (129, 135), (129, 141), (130, 137), (130, 169), (130, 183), (131, 152), (131, 154), (131, 155), (132, 159), (132, 177), (133, 135), (133, 161), (133, 181), (134, 146), (134, 162), (134, 171), (135, 140), (136, 137), (136, 169), (136, 184), (137, 168), (138, 139), (138, 163), (138, 172), (139, 140), (139, 162), (140, 141), (141, 155), (142, 153), (142, 156), (142, 176), (143, 151), (143, 174), (143, 175), (144, 145), (144, 165), (144, 173), (145, 146), (145, 166), (146, 172), (147, 149), (147, 175), (147, 177), (148, 149), (148, 174), (148, 175), (149, 150), (150, 151), (150, 174), (151, 153), (152, 153), (152, 176), (154, 156), (154, 176), (155, 156), (157, 158), (157, 186), (157, 193), (157, 198), (158, 159), (158, 185), (159, 160), (160, 180), (160, 181), (161, 167), (161, 173), (161, 182), (162, 163), (163, 171), (164, 165), (164, 167), (164, 173), (165, 166), (166, 167), (168, 183), (168, 184), (169, 170), (170, 183), (170, 184), (171, 172), (173, 175), (177, 178), (178, 185), (178, 228), (179, 219), (179, 220), (179, 221), (180, 198), (180, 227), (181, 182), (182, 228), (185, 186), (186, 187), (186, 229), (187, 188), (187, 205), (188, 202), (188, 206), (189, 190), (189, 200), (189, 203), (190, 199), (190, 298), (191, 192), (191, 208), (191, 239), (192, 193), (192, 224), (193, 194), (193, 298), (194, 198), (194, 210), (194, 297), (195, 196), (195, 213), (195, 231), (196, 212), (196, 230), (197, 198), (197, 201), (197, 212), (197, 227), (199, 200), (199, 225), (200, 226), (201, 211), (201, 229), (201, 231), (202, 203), (202, 234), (203, 226), (204, 220), (204, 221), (204, 223), (205, 206), (205, 229), (206, 234), (207, 208), (207, 235), (207, 241), (207, 244), (208, 284), (209, 210), (209, 240), (209, 297), (210, 239), (211, 212), (211, 230), (213, 216), (213, 233), (214, 215), (214, 217), (214, 232), (215, 216), (215, 233), (216, 217), (217, 297), (218, 219), (218, 220), (218, 223), (219, 222), (221, 222), (222, 223), (224, 283), (224, 298), (225, 226), (225, 232), (225, 298), (227, 228), (229, 234), (230, 231), (232, 233), (232, 297), (235, 236), (235, 247), (235, 248), (236, 244), (236, 265), (236, 293), (237, 238), (237, 276), (237, 278), (238, 273), (238, 274), (239, 248), (240, 282), (240, 283), (241, 256), (241, 263), (241, 284), (242, 257), (242, 258), (242, 262), (243, 251), (243, 254), (243, 258), (244, 245), (244, 252), (245, 249), (245, 279), (246, 260), (246, 271), (246, 287), (247, 255), (247, 267), (247, 282), (248, 282), (249, 252), (249, 336), (250, 251), (250, 253), (250, 254), (251, 252), (252, 253), (253, 281), (253, 286), (254, 281), (255, 256), (255, 266), (255, 270), (256, 257), (256, 288), (257, 261), (258, 281), (259, 260), (259, 286), (259, 287), (260, 269), (261, 262), (261, 288), (262, 263), (263, 288), (264, 291), (264, 299), (264, 306), (264, 307), (265, 271), (265, 286), (265, 294), (266, 267), (266, 285), (267, 268), (268, 269), (268, 285), (269, 270), (270, 285), (271, 272), (272, 286), (272, 287), (273, 275), (273, 278), (274, 275), (274, 276), (275, 277), (276, 277), (277, 278), (279, 280), (279, 292), (280, 299), (280, 337), (283, 284), (289, 308), (289, 333), (289, 349), (290, 308), (290, 333), (290, 334), (291, 292), (291, 335), (292, 293), (293, 294), (294, 295), (295, 335), (295, 336), (296, 299), (296, 314), (296, 321), (296, 337), (299, 305), (300, 315), (300, 320), (300, 321), (301, 311), (301, 312), (301, 316), (302, 303), (302, 347), (302, 359), (303, 304), (303, 322), (304, 305), (304, 413), (305, 306), (305, 412), (306, 347), (306, 410), (307, 313), (307, 323), (307, 335), (308, 309), (309, 334), (309, 349), (310, 311), (310, 312), (310, 411), (311, 412), (312, 317), (313, 314), (313, 338), (313, 339), (314, 340), (314, 341), (315, 316), (315, 340), (316, 317), (317, 411), (318, 328), (318, 331), (318, 410), (318, 411), (319, 324), (319, 327), (319, 339), (320, 340), (320, 341), (321, 341), (322, 350), (322, 352), (323, 324), (323, 338), (324, 325), (325, 338), (325, 339), (326, 328), (326, 329), (326, 331), (327, 328), (327, 329), (329, 330), (330, 331), (330, 410), (332, 333), (332, 334), (332, 349), (336, 337), (342, 343), (342, 345), (342, 368), (343, 354), (343, 388), (344, 370), (344, 371), (344, 386), (345, 352), (345, 359), (345, 406), (346, 359), (346, 406), (346, 415), (347, 348), (348, 410), (348, 415), (350, 404), (350, 414), (351, 361), (351, 397), (351, 406), (352, 371), (352, 404), (353, 373), (353, 374), (353, 380), (354, 382), (354, 386), (355, 389), (355, 391), (355, 393), (356, 358), (356, 385), (356, 394), (357, 358), (357, 394), (357, 395), (358, 396), (360, 361), (360, 383), (360, 384), (361, 362), (362, 384), (362, 397), (363, 383), (363, 398), (363, 399), (364, 366), (364, 383), (364, 399), (365, 366), (365, 368), (365, 398), (366, 367), (367, 398), (367, 399), (368, 388), (369, 370), (369, 371), (369, 381), (370, 387), (372, 373), (372, 374), (372, 400), (373, 381), (374, 375), (375, 380), (375, 400), (376, 378), (376, 379), (376, 403), (377, 379), (377, 401), (377, 403), (378, 402), (378, 404), (379, 380), (381, 400), (382, 387), (382, 388), (384, 405), (385, 396), (385, 409), (386, 387), (389, 390), (389, 407), (390, 391), (390, 408), (391, 392), (392, 393), (392, 408), (393, 407), (394, 409), (395, 396), (395, 409), (397, 405), (401, 402), (401, 404), (401, 405), (402, 403), (405, 406), (407, 408), (411, 412), (412, 413), (413, 414), (414, 415)])
me_shape_9_indexedfaceset.attributes.new('sharp_edge', 'BOOLEAN', 'EDGE').data.foreach_set('value', [ (min(e.vertices), max(e.vertices)) in _k for e in me_shape_9_indexedfaceset.edges])
_uv = me_shape_9_indexedfaceset.uv_layers.new(name='UVMap')
_uv.uv.foreach_set('vector', [0.525, 0.5249, 0.525, 0.4754, 0.7982, 0.4754, 0.7982, 0.5249, 0.4714, 0.4348, 0.438, 0.4348, 0.438, 0.4011, 0.4714, 0.4011, 0.6044, 0.4209, 0.6141, 0.4011, 0.4556, 0.4011, 0.4653, 0.4209, 0.3984, 0.4556, 0.365, 0.4556, 0.365, 0.416, 0.3984, 0.416, 0.4556, 0.5655, 0.416, 0.5655, 0.416, 0.5991, 0.4556, 0.5991, 0.4924, 0.4754, 0.4924, 0.5249, 0.4714, 0.5655, 0.438, 0.5655, 0.438, 0.4348, 0.4714, 0.4348, 0.4714, 0.4011, 0.563, 0.4011, 0.563, 0.4348, 0.5964, 0.4348, 0.5964, 0.5655, 0.563, 0.5655, 0.5419, 0.5249, 0.5419, 0.4754, 0.9022, 0.822, 0.8885, 0.7982, 0.938, 0.7982, 0.9243, 0.822, 0.5964, 0.5991, 0.563, 0.5991, 0.563, 0.5655, 0.5964, 0.5655, 0.74, 0.7982, 0.7262, 0.822, 0.7042, 0.822, 0.6905, 0.7982, 0.7262, 0.4891, 0.7042, 0.4891, 0.7042, 0.5112, 0.7262, 0.5112, 0.636, 0.4556, 0.6694, 0.4556, 0.6694, 0.416, 0.636, 0.416, 0.1824, 0.5249, 0.1824, 0.4754, 0.5151, 0.4754, 0.5151, 0.5249, 0.6694, 0.5991, 0.6694, 0.5655, 0.6905, 0.5249, 0.74, 0.5249, 0.7944, 0.5655, 0.761, 0.5655, 0.761, 0.5991, 0.7982, 0.5249, 0.525, 0.5249, 0.525, 0.4754, 0.7982, 0.4754, 0.5964, 0.6141, 0.5964, 0.4556, 0.5964, 0.416, 0.563, 0.416, 0.563, 0.4556, 0.4714, 0.4556, 0.4714, 0.416, 0.438, 0.416, 0.438, 0.4556, 0.438, 0.6141, 0.4556, 0.5991, 0.4556, 0.5655, 0.416, 0.5655, 0.416, 0.5991, 0.5419, 0.4556, 0.4924, 0.4556, 0.4924, 0.6141, 0.5419, 0.6141, 0.3984, 0.5655, 0.3984, 0.4348, 0.3984, 0.4011, 0.408, 0.4209, 0.4182, 0.4209, 0.4182, 0.5793, 0.408, 0.5793, 0.3984, 0.5991, 0.938, 0.5151, 0.938, 0.1824, 0.9243, 0.1586, 0.9022, 0.1586, 0.8885, 0.1824, 0.8885, 0.5151, 0.834, 0.4348, 0.8885, 0.5249, 0.938, 0.5249, 0.8674, 0.5655, 0.834, 0.5655, 0.4924, 0.5151, 0.4924, 0.1824, 0.5062, 0.1586, 0.5282, 0.1586, 0.5419, 0.1824, 0.5419, 0.5151, 0.8674, 0.5991, 0.834, 0.5991, 0.834, 0.5655, 0.8674, 0.5655, 0.938, 0.4556, 0.8885, 0.4556, 0.8885, 0.6141, 0.938, 0.6141, 0.2004, 0.4348, 0.1669, 0.4348, 0.1669, 0.4011, 0.2004, 0.4011, 0.5964, 0.4348, 0.563, 0.4348, 0.563, 0.4011, 0.5964, 0.4011, 0.07536, 0.5991, 0.0417, 0.5991, 0.0417, 0.5655, 0.07536, 0.5655, 0.4556, 0.5249, 0.4556, 0.4754, 0.6141, 0.4754, 0.6141, 0.5249, 0.1824, 0.4754, 0.1824, 0.5249, 0.5151, 0.5249, 0.5151, 0.4754, 0.9479, 0.5348, 0.3439, 0.5249, 0.2944, 0.5249, 0.1459, 0.5249, 0.09639, 0.5249, 0.09639, 0.4754, 0.1459, 0.4754, 0.2944, 0.4754, 0.3439, 0.4754, 0.08649, 0.4655, 0.08649, 0.5348, 0.4556, 0.4011, 0.4653, 0.4209, 0.6044, 0.4209, 0.6141, 0.4011, 0.7982, 0.4754, 0.822, 0.4891, 0.822, 0.5112, 0.7982, 0.5249, 0.6905, 0.1824, 0.7042, 0.1586, 0.7262, 0.1586, 0.74, 0.1824, 0.74, 0.5151, 0.6905, 0.5151, 0.4653, 0.5793, 0.4556, 0.5991, 0.6141, 0.5991, 0.6044, 0.5793, 0.1824, 0.5249, 0.1824, 0.4754, 0.5151, 0.4754, 0.5151, 0.5249, 0.525, 0.4655, 0.5151, 0.4655, 0.5151, 0.5348, 0.525, 0.5348, 0.1824, 0.5249, 0.1824, 0.4754, 0.5151, 0.4754, 0.5151, 0.5249, 0.7262, 0.5249, 0.7042, 0.5249, 0.7042, 0.4754, 0.7262, 0.4754, 0.1824, 0.4754, 0.1586, 0.4754, 0.1586, 0.5249, 0.1824, 0.5249, 0.09639, 0.4556, 0.1459, 0.4556, 0.1459, 0.6141, 0.09639, 0.6141, 0.1586, 0.4754, 0.1824, 0.4754, 0.1824, 0.5249, 0.1586, 0.5249, 0.9243, 0.5249, 0.9022, 0.5249, 0.9022, 0.4754, 0.9243, 0.4754, 0.525, 0.5249, 0.525, 0.4754, 0.7982, 0.4754, 0.7982, 0.5249, 0.5151, 0.4754, 0.1824, 0.4754, 0.1824, 0.5249, 0.5151, 0.5249, 0.1824, 0.4754, 0.1586, 0.4754, 0.1586, 0.5249, 0.1824, 0.5249, 0.4556, 0.4754, 0.4556, 0.5249, 0.6141, 0.5249, 0.6141, 0.4754, 0.525, 0.5249, 0.525, 0.4754, 0.7982, 0.4754, 0.7982, 0.5249, 0.938, 0.7982, 0.8885, 0.7982, 0.8885, 0.525, 0.938, 0.525, 0.4714, 0.4556, 0.563, 0.4556, 0.563, 0.416, 0.5964, 0.416, 0.5964, 0.4556, 0.5964, 0.6141, 0.438, 0.6141, 0.438, 0.4556, 0.438, 0.416, 0.4714, 0.416, 0.7944, 0.4348, 0.761, 0.4348, 0.761, 0.4011, 0.7944, 0.4011, 0.5151, 0.4754, 0.1824, 0.4754, 0.1824, 0.5249, 0.5151, 0.5249, 0.4653, 0.4209, 0.4556, 0.4011, 0.6141, 0.4011, 0.6044, 0.4209, 0.4653, 0.5793, 0.4556, 0.5991, 0.6141, 0.5991, 0.6044, 0.5793, 0.4556, 0.5249, 0.4556, 0.4754, 0.6141, 0.4754, 0.6141, 0.5249, 0.4653, 0.5793, 0.4556, 0.5991, 0.6141, 0.5991, 0.6044, 0.5793, 0.0417, 0.4556, 0.07536, 0.4556, 0.07536, 0.416, 0.0417, 0.416, 0.5964, 0.416, 0.563, 0.416, 0.563, 0.4556, 0.5964, 0.4556, 0.1586, 0.5249, 0.1824, 0.5249, 0.1824, 0.4754, 0.1586, 0.4754, 0.2004, 0.5991, 0.1669, 0.5991, 0.1669, 0.5655, 0.2004, 0.5655, 0.4182, 0.4754, 0.408, 0.4653, 0.408, 0.6044, 0.4182, 0.5943, 0.4283, 0.6044, 0.4283, 0.4653, 0.1459, 0.7982, 0.1459, 0.525, 0.09639, 0.525, 0.09639, 0.7982, 0.4556, 0.5991, 0.4653, 0.5793, 0.6044, 0.5793, 0.6141, 0.5991, 0.7982, 0.4754, 0.822, 0.4891, 0.822, 0.5112, 0.7982, 0.5249, 0.438, 0.416, 0.4714, 0.416, 0.4714, 0.4556, 0.438, 0.4556, 0.9243, 0.4891, 0.9022, 0.4891, 0.9022, 0.5112, 0.9243, 0.5112, 0.438, 0.4556, 0.4714, 0.4556, 0.4714, 0.416, 0.438, 0.416, 0.3439, 0.7982, 0.3439, 0.525, 0.2944, 0.525, 0.2944, 0.7982, 0.5062, 0.5112, 0.5282, 0.5112, 0.5282, 0.4891, 0.5062, 0.4891, 0.525, 0.4754, 0.525, 0.5249, 0.7982, 0.5249, 0.7982, 0.4754, 0.525, 0.4754, 0.525, 0.5249, 0.7982, 0.5249, 0.7982, 0.4754, 0.74, 0.4754, 0.8885, 0.4754, 0.8885, 0.5249, 0.9479, 0.5348, 0.08649, 0.5348, 0.1459, 0.5249, 0.1459, 0.4754, 0.2944, 0.4754, 0.2944, 0.5249, 0.3439, 0.5249, 0.4924, 0.5249, 0.5419, 0.5249, 0.5419, 0.4754, 0.9479, 0.4655, 0.6905, 0.4754, 0.6905, 0.5249, 0.74, 0.5249, 0.822, 0.4891, 0.7982, 0.4754, 0.7982, 0.5249, 0.822, 0.5112, 0.1459, 0.5151, 0.1459, 0.1824, 0.1322, 0.1586, 0.1101, 0.1586, 0.09639, 0.1824, 0.09639, 0.5151, 0.4653, 0.4209, 0.4556, 0.4011, 0.6141, 0.4011, 0.6044, 0.4209, 0.7982, 0.4754, 0.525, 0.4754, 0.525, 0.5249, 0.7982, 0.5249, 0.3081, 0.5112, 0.3302, 0.5112, 0.3302, 0.4891, 0.3081, 0.4891, 0.3302, 0.822, 0.3439, 0.7982, 0.2944, 0.7982, 0.3081, 0.822, 0.3439, 0.4754, 0.2944, 0.4754, 0.1459, 0.4754, 0.09639, 0.4754, 0.09639, 0.5249, 0.1459, 0.5249, 0.08649, 0.5348, 0.08649, 0.4655, 0.9479, 0.4655, 0.5419, 0.4754, 0.4924, 0.4754, 0.4924, 0.5249, 0.3439, 0.5249, 0.6263, 0.5793, 0.6162, 0.5793, 0.6162, 0.4209, 0.6263, 0.4209, 0.636, 0.4011, 0.636, 0.4348, 0.636, 0.5655, 0.636, 0.5991, 0.1586, 0.4754, 0.1824, 0.4754, 0.1824, 0.5249, 0.1586, 0.5249, 0.24, 0.4556, 0.2734, 0.4556, 0.2734, 0.416, 0.24, 0.416, 0.9479, 0.525, 0.9479, 0.5151, 0.08649, 0.5151, 0.08649, 0.525, 1.012, 0.6141, 0.834, 0.6141, 0.834, 0.4556, 0.834, 0.416, 0.8674, 0.416, 0.8674, 0.4556, 0.959, 0.4556, 0.959, 0.416, 0.9927, 0.416, 0.9927, 0.4556, 1.012, 0.4556, 0.416, 0.4011, 0.416, 0.4348, 0.4556, 0.4348, 0.4556, 0.4011, 0.03798, 0.5734, 0.02214, 0.5734, 0.02214, 0.5991, 0.2004, 0.5991, 0.1459, 0.5249, 0.09639, 0.5249, 0.03798, 0.4269, 0.6044, 0.5793, 0.6141, 0.5991, 0.6141, 0.4011, 0.6044, 0.4209, 0.5943, 0.4209, 0.5943, 0.5793, 0.9927, 0.4556, 0.9927, 0.416, 0.959, 0.416, 0.959, 0.4556, 0.8674, 0.4556, 0.8674, 0.416, 0.834, 0.416, 0.834, 0.4556, 0.834, 0.6141, 1.012, 0.6141, 1.012, 0.4556, 0.03798, 0.5279, 0.03798, 0.5418, 0.01224, 0.5418, 0.01224, 0.5279, 0.525, 0.4655, 0.525, 0.5348, 0.5151, 0.5348, 0.5151, 0.4655, 0.09639, 0.5151, 0.09639, 0.1824, 0.1101, 0.1586, 0.1322, 0.1586, 0.1459, 0.1824, 0.1459, 0.5151, 0.6141, 0.4269, 0.4556, 0.4269, 0.4556, 0.5734, 0.5279, 0.4934, 0.5418, 0.4934, 0.5418, 0.5068, 0.1824, 0.4754, 0.1824, 0.5249, 0.5151, 0.5249, 0.5151, 0.4754, 0.8674, 0.5991, 0.8674, 0.5655, 0.938, 0.5249, 0.938, 0.4754, 0.8885, 0.4754, 0.8885, 0.5249, 0.834, 0.4348, 0.8674, 0.4348, 0.8674, 0.4011, 0.959, 0.4011, 0.959, 0.4348, 0.9927, 0.4348, 0.9927, 0.4011, 1.012, 0.4011, 1.012, 0.5991, 0.9927, 0.5991, 0.9927, 0.5655, 0.959, 0.5655, 0.959, 0.5991, 0.9479, 0.4655, 0.938, 0.5249, 0.8885, 0.5249, 0.74, 0.5249, 0.6905, 0.5249, 0.9479, 0.5348, 0.8674, 0.4348, 0.834, 0.4348, 0.834, 0.4011, 0.8674, 0.4011, 0.1459, 0.4556, 0.09639, 0.4556, 0.09639, 0.6141, 0.1459, 0.6141, 0.2734, 0.5991, 0.24, 0.5991, 0.24, 0.5655, 0.2734, 0.5655, 0.4556, 0.5249, 0.4556, 0.4754, 0.6141, 0.4754, 0.6141, 0.5249, 0.4556, 0.4011, 0.4556, 0.4348, 0.416, 0.4348, 0.416, 0.4011, 0.4556, 0.5655, 0.416, 0.5655, 0.416, 0.5991, 0.4556, 0.5991, 0.07536, 0.5991, 0.07536, 0.5655, 0.0417, 0.5655, 0.0417, 0.5991, 0.02214, 0.5991, 0.02214, 0.5734, 0.03798, 0.5734, 0.03798, 0.4269, 0.02214, 0.4269, 0.02214, 0.4011, 0.0417, 0.4011, 0.0417, 0.4348, 0.07536, 0.4348, 0.09639, 0.4754, 0.09639, 0.5249, 0.1459, 0.5249, 0.1459, 0.4754, 0.1669, 0.4348, 0.2004, 0.4348, 0.2004, 0.5655, 0.1669, 0.5655, 0.1669, 0.5991, 0.4556, 0.4011, 0.416, 0.4011, 0.416, 0.4348, 0.4556, 0.4348, 0.6141, 0.5991, 0.6044, 0.5793, 0.5943, 0.5793, 0.5943, 0.4209, 0.6044, 0.4209, 0.6141, 0.4011, 0.416, 0.4011, 0.416, 0.4348, 0.4556, 0.4348, 0.4556, 0.4011, 0.416, 0.4011, 0.416, 0.4348, 0.4556, 0.4348, 0.4556, 0.4011, 0.6044, 0.4209, 0.6141, 0.4011, 0.4556, 0.4011, 0.4653, 0.4209, 0.4556, 0.4011, 0.4556, 0.4348, 0.416, 0.4348, 0.416, 0.4011, 0.3984, 0.5991, 0.365, 0.5991, 0.365, 0.5655, 0.3984, 0.5655, 0.1824, 0.4754, 0.1586, 0.4754, 0.1586, 0.5249, 0.1824, 0.5249, 0.8885, 0.4556, 0.938, 0.4556, 0.938, 0.6141, 0.8885, 0.6141, 0.8885, 0.4754, 0.938, 0.4754, 0.938, 0.5249, 0.9479, 0.4655, 0.08649, 0.4655, 0.5419, 0.4754, 0.5419, 0.5249, 0.9479, 0.5348, 0.6905, 0.5249, 0.6905, 0.4754, 0.74, 0.4754, 0.74, 0.5249, 0.8885, 0.5249, 0.2944, 0.4556, 0.3439, 0.4556, 0.3439, 0.6141, 0.2944, 0.6141, 0.959, 0.4556, 0.9927, 0.4556, 0.9927, 0.416, 0.959, 0.416, 0.8041, 0.6044, 0.8142, 0.5943, 0.8244, 0.6044, 0.8244, 0.4653, 0.8142, 0.4754, 0.8041, 0.4653, 0.9927, 0.4556, 0.959, 0.4556, 0.959, 0.416, 0.9927, 0.416, 0.4924, 0.5249, 0.4924, 0.4754, 0.5419, 0.4754, 0.08649, 0.4655, 0.3439, 0.4754, 0.3439, 0.5249, 0.9479, 0.5348, 0.5419, 0.5249, 0.6905, 0.5249, 0.6905, 0.4754, 0.74, 0.4754, 0.636, 0.4011, 0.636, 0.5991, 0.7944, 0.5991, 0.7944, 0.4011, 0.74, 0.5249, 0.6162, 0.5943, 0.6061, 0.6044, 0.6061, 0.4653, 0.6162, 0.4754, 0.6263, 0.4653, 0.6263, 0.6044, 0.1824, 0.5249, 0.1824, 0.4754, 0.5151, 0.4754, 0.5151, 0.5249, 0.6044, 0.5793, 0.6141, 0.5991, 0.4556, 0.5991, 0.4653, 0.5793, 0.7944, 0.416, 0.7944, 0.4556, 0.7944, 0.6141, 0.636, 0.6141, 0.636, 0.4556, 0.636, 0.416, 0.6694, 0.416, 0.6694, 0.4556, 0.761, 0.4556, 0.761, 0.416, 0.5943, 0.5793, 0.6044, 0.5793, 0.6141, 0.5991, 0.6141, 0.4011, 0.6044, 0.4209, 0.5943, 0.4209, 0.4556, 0.5655, 0.416, 0.5655, 0.416, 0.5991, 0.4556, 0.5991, 0.74, 0.5249, 0.7944, 0.4011, 0.636, 0.4011, 0.74, 0.4754, 0.6694, 0.4556, 0.6694, 0.416, 0.636, 0.416, 0.636, 0.4556, 0.636, 0.6141, 0.7944, 0.6141, 0.7944, 0.4556, 0.7944, 0.416, 0.761, 0.416, 0.761, 0.4556, 0.4924, 0.525, 0.5419, 0.525, 0.5419, 0.7982, 0.4924, 0.7982, 0.1824, 0.4754, 0.5151, 0.4754, 0.5151, 0.5249, 0.1824, 0.5249, 0.5282, 0.5249, 0.5062, 0.5249, 0.5062, 0.4754, 0.5282, 0.4754, 0.1824, 0.4754, 0.1824, 0.5249, 0.5151, 0.5249, 0.5151, 0.4754, 0.416, 0.5991, 0.416, 0.5655, 0.4556, 0.5655, 0.4556, 0.5991, 0.834, 0.4556, 0.8674, 0.4556, 0.8674, 0.416, 0.834, 0.416, 0.6694, 0.5991, 0.636, 0.5991, 0.636, 0.5655, 0.6694, 0.5655, 0.1586, 0.4754, 0.1824, 0.4754, 0.1824, 0.5249, 0.1586, 0.5249, 0.4556, 0.5249, 0.4556, 0.4754, 0.6141, 0.4754, 0.6141, 0.5249, 0.4653, 0.4209, 0.4556, 0.4011, 0.6141, 0.4011, 0.6044, 0.4209, 0.4556, 0.5991, 0.4556, 0.5655, 0.416, 0.5655, 0.416, 0.5991, 0.6905, 0.4754, 0.6905, 0.5249, 0.6694, 0.5655, 0.636, 0.5655, 0.636, 0.4348, 0.6694, 0.4348, 0.6694, 0.4011, 0.761, 0.4011, 0.761, 0.4348, 0.7944, 0.4348, 0.7944, 0.5655, 0.74, 0.5249, 0.74, 0.4754, 0.1586, 0.4754, 0.1824, 0.4754, 0.1824, 0.5249, 0.1586, 0.5249, 0.416, 0.5991, 0.416, 0.5655, 0.4556, 0.5655, 0.4556, 0.5991, 0.03798, 0.4934, 0.01224, 0.4934, 0.01224, 0.5068, 0.03798, 0.5068, 0.4556, 0.4011, 0.4556, 0.4348, 0.416, 0.4348, 0.416, 0.4011, 0.5964, 0.5991, 0.6061, 0.5793, 0.6162, 0.5793, 0.6162, 0.4209, 0.6061, 0.4209, 0.5964, 0.4011, 0.4556, 0.4011, 0.4556, 0.4348, 0.416, 0.4348, 0.416, 0.4011, 0.4556, 0.4011, 0.416, 0.4011, 0.416, 0.4348, 0.4556, 0.4348, 0.416, 0.4011, 0.416, 0.4348, 0.4556, 0.4348, 0.4556, 0.4011, 0.4556, 0.5991, 0.4556, 0.5655, 0.416, 0.5655, 0.416, 0.5991, 0.3439, 0.4754, 0.365, 0.4348, 0.3984, 0.4348, 0.3439, 0.5249, 0.4556, 0.4011, 0.416, 0.4011, 0.416, 0.4348, 0.4556, 0.4348, 0.2004, 0.4348, 0.2004, 0.4011, 0.21, 0.4209, 0.2202, 0.4209, 0.2202, 0.5793, 0.21, 0.5793, 0.2004, 0.5991, 0.2004, 0.5655, 0.1824, 0.4754, 0.1586, 0.4754, 0.1586, 0.5249, 0.1824, 0.5249, 0.1322, 0.5249, 0.1101, 0.5249, 0.1101, 0.4754, 0.1322, 0.4754, 0.5419, 0.7982, 0.5419, 0.525, 0.4924, 0.525, 0.4924, 0.7982, 0.4754, 0.5793, 0.4653, 0.5793, 0.4556, 0.5991, 0.4556, 0.5655, 0.4556, 0.4348, 0.4556, 0.4011, 0.4653, 0.4209, 0.4754, 0.4209, 0.7944, 0.4556, 0.761, 0.4556, 0.761, 0.416, 0.7944, 0.416, 0.6162, 0.4754, 0.6061, 0.4653, 0.6061, 0.6044, 0.6162, 0.5943, 0.6263, 0.6044, 0.6263, 0.4653, 0.636, 0.416, 0.6694, 0.416, 0.6694, 0.4556, 0.636, 0.4556, 0.7944, 0.416, 0.761, 0.416, 0.761, 0.4556, 0.7944, 0.4556, 0.8885, 0.4754, 0.938, 0.4754, 1.012, 0.4011, 0.834, 0.4011, 0.834, 0.5991, 0.938, 0.5249, 0.8885, 0.5249, 0.4924, 0.5249, 0.4924, 0.4754, 0.5419, 0.4754, 0.5964, 0.4011, 0.438, 0.4011, 0.438, 0.5991, 0.5964, 0.5991, 0.5964, 0.4011, 0.5419, 0.4754, 0.5419, 0.5249, 0.4924, 0.5249, 0.438, 0.4011, 0.8244, 0.4209, 0.834, 0.4011, 0.834, 0.4348, 0.834, 0.5655, 0.834, 0.5991, 0.8244, 0.5793, 0.8142, 0.5793, 0.8142, 0.4209, 0.4556, 0.5991, 0.4653, 0.5793, 0.6044, 0.5793, 0.6141, 0.5991, 0.416, 0.5991, 0.416, 0.5655, 0.4556, 0.5655, 0.4556, 0.5991, 0.3439, 0.1824, 0.3302, 0.1586, 0.3081, 0.1586, 0.2944, 0.1824, 0.2944, 0.5151, 0.3439, 0.5151, 0.4556, 0.4754, 0.4556, 0.5249, 0.6141, 0.5249, 0.6141, 0.4754, 0.525, 0.5249, 0.525, 0.4754, 0.7982, 0.4754, 0.7982, 0.5249, 0.5943, 0.5793, 0.6044, 0.5793, 0.6141, 0.5991, 0.6141, 0.4011, 0.6044, 0.4209, 0.5943, 0.4209, 0.4556, 0.4011, 0.4556, 0.4348, 0.416, 0.4348, 0.416, 0.4011, 0.1586, 0.4754, 0.1824, 0.4754, 0.1824, 0.5249, 0.1586, 0.5249, 0.74, 0.1824, 0.7262, 0.1586, 0.7042, 0.1586, 0.6905, 0.1824, 0.6905, 0.5151, 0.74, 0.5151, 0.525, 0.4754, 0.525, 0.5249, 0.7982, 0.5249, 0.7982, 0.4754, 0.6694, 0.4348, 0.636, 0.4348, 0.636, 0.4011, 0.6694, 0.4011, 0.3984, 0.4348, 0.3984, 0.5655, 0.365, 0.5655, 0.365, 0.5991, 0.2734, 0.5991, 0.2734, 0.5655, 0.24, 0.5655, 0.24, 0.4348, 0.2734, 0.4348, 0.2734, 0.4011, 0.365, 0.4011, 0.365, 0.4348, 0.3439, 0.4754, 0.2944, 0.4754, 0.2944, 0.5249, 0.3439, 0.5249, 0.74, 0.7982, 0.74, 0.525, 0.6905, 0.525, 0.6905, 0.7982, 0.1101, 0.822, 0.09639, 0.7982, 0.1459, 0.7982, 0.1322, 0.822, 0.6905, 0.525, 0.74, 0.525, 0.74, 0.7982, 0.6905, 0.7982, 0.4714, 0.5991, 0.4714, 0.5655, 0.4924, 0.5249, 0.5419, 0.5249, 0.563, 0.5655, 0.563, 0.5991, 0.416, 0.5991, 0.416, 0.5655, 0.4556, 0.5655, 0.4556, 0.5991, 0.5943, 0.4209, 0.6044, 0.4209, 0.6141, 0.4011, 0.6141, 0.5991, 0.6044, 0.5793, 0.5943, 0.5793, 0.4556, 0.4011, 0.4556, 0.4348, 0.416, 0.4348, 0.416, 0.4011, 0.6905, 0.4556, 0.74, 0.4556, 0.74, 0.6141, 0.6905, 0.6141, 0.4556, 0.4754, 0.4556, 0.5249, 0.6141, 0.5249, 0.6141, 0.4754, 0.822, 0.4891, 0.7982, 0.4754, 0.7982, 0.5249, 0.822, 0.5112, 0.4556, 0.4011, 0.4653, 0.4209, 0.6044, 0.4209, 0.6141, 0.4011, 0.3984, 0.5991, 0.3984, 0.4011, 0.3439, 0.4754, 0.3439, 0.5249, 0.4556, 0.4011, 0.416, 0.4011, 0.416, 0.4348, 0.4556, 0.4348, 0.4924, 0.4556, 0.5419, 0.4556, 0.5419, 0.6141, 0.4924, 0.6141, 0.74, 0.4556, 0.6905, 0.4556, 0.6905, 0.6141, 0.74, 0.6141, 0.4556, 0.4011, 0.4556, 0.4348, 0.416, 0.4348, 0.416, 0.4011, 0.09639, 0.525, 0.1459, 0.525, 0.1459, 0.7982, 0.09639, 0.7982, 0.7262, 0.822, 0.74, 0.7982, 0.6905, 0.7982, 0.7042, 0.822, 0.4182, 0.5943, 0.408, 0.6044, 0.408, 0.4653, 0.4182, 0.4754, 0.4283, 0.4653, 0.4283, 0.6044, 0.5964, 0.4348, 0.5964, 0.4011, 0.6061, 0.4209, 0.6162, 0.4209, 0.6162, 0.5793, 0.6061, 0.5793, 0.5964, 0.5991, 0.5964, 0.5655, 0.822, 0.5112, 0.7982, 0.5249, 0.7982, 0.4754, 0.822, 0.4891, 0.822, 0.4891, 0.7982, 0.4754, 0.7982, 0.5249, 0.822, 0.5112, 0.525, 0.4754, 0.525, 0.5249, 0.7982, 0.5249, 0.7982, 0.4754, 0.2944, 0.5249, 0.2944, 0.4754, 0.3439, 0.4754, 0.3984, 0.4011, 0.24, 0.4011, 0.24, 0.5991, 0.3984, 0.5991, 0.3439, 0.5249, 0.822, 0.4891, 0.7982, 0.4754, 0.7982, 0.5249, 0.822, 0.5112, 0.4556, 0.4011, 0.4556, 0.4348, 0.416, 0.4348, 0.416, 0.4011, 0.3302, 0.5249, 0.3081, 0.5249, 0.3081, 0.4754, 0.3302, 0.4754, 0.7944, 0.5991, 0.761, 0.5991, 0.761, 0.5655, 0.7944, 0.5655, 0.938, 0.7982, 0.938, 0.525, 0.8885, 0.525, 0.8885, 0.7982, 0.5964, 0.4556, 0.563, 0.4556, 0.563, 0.416, 0.5964, 0.416, 0.3081, 0.822, 0.2944, 0.7982, 0.3439, 0.7982, 0.3302, 0.822, 0.4924, 0.7982, 0.5062, 0.822, 0.5282, 0.822, 0.5419, 0.7982, 0.7982, 0.4754, 0.822, 0.4891, 0.822, 0.5112, 0.7982, 0.5249, 0.938, 0.4754, 0.8885, 0.4754, 0.74, 0.4754, 0.6905, 0.4754, 0.9479, 0.4655, 0.9479, 0.5348, 0.8885, 0.5249, 0.938, 0.5249, 0.4556, 0.5655, 0.416, 0.5655, 0.416, 0.5991, 0.4556, 0.5991, 0.6044, 0.5793, 0.6141, 0.5991, 0.6141, 0.4011, 0.6044, 0.4209, 0.5943, 0.4209, 0.5943, 0.5793, 0.5419, 0.7982, 0.5282, 0.822, 0.5062, 0.822, 0.4924, 0.7982, 0.24, 0.6141, 0.3984, 0.6141, 0.3984, 0.4556, 0.3984, 0.416, 0.365, 0.416, 0.365, 0.4556, 0.2734, 0.4556, 0.2734, 0.416, 0.24, 0.416, 0.24, 0.4556, 0.7982, 0.5249, 0.822, 0.5112, 0.822, 0.4891, 0.7982, 0.4754, 0.09639, 0.7982, 0.1101, 0.822, 0.1322, 0.822, 0.1459, 0.7982, 0.1101, 0.5112, 0.1322, 0.5112, 0.1322, 0.4891, 0.1101, 0.4891, 0.9243, 0.822, 0.938, 0.7982, 0.8885, 0.7982, 0.9022, 0.822, 0.2303, 0.4209, 0.24, 0.4011, 0.24, 0.4348, 0.24, 0.5655, 0.24, 0.5991, 0.2303, 0.5793, 0.2202, 0.5793, 0.2202, 0.4209, 0.4556, 0.5249, 0.4556, 0.4754, 0.6141, 0.4754, 0.6141, 0.5249, 1.012, 0.5991, 1.012, 0.4011, 0.938, 0.4754, 0.938, 0.5249, 0.834, 0.5991, 0.938, 0.5151, 0.8885, 0.5151, 0.8885, 0.1824, 0.9022, 0.1586, 0.9243, 0.1586, 0.938, 0.1824, 0.416, 0.5991, 0.416, 0.5655, 0.4556, 0.5655, 0.4556, 0.5991, 0.1459, 0.5249, 0.2944, 0.5249, 0.2944, 0.4754, 0.1459, 0.4754, 0.6044, 0.5793, 0.5943, 0.5793, 0.5943, 0.4209, 0.6044, 0.4209, 0.6141, 0.4011, 0.6141, 0.5991, 0.5419, 0.1824, 0.5282, 0.1586, 0.5062, 0.1586, 0.4924, 0.1824, 0.4924, 0.5151, 0.5419, 0.5151, 0.24, 0.6141, 0.24, 0.4556, 0.24, 0.416, 0.2734, 0.416, 0.2734, 0.4556, 0.365, 0.4556, 0.365, 0.416, 0.3984, 0.416, 0.3984, 0.4556, 0.3984, 0.6141, 0.3984, 0.4348, 0.365, 0.4348, 0.365, 0.4011, 0.3984, 0.4011, 0.416, 0.4011, 0.416, 0.4348, 0.4556, 0.4348, 0.4556, 0.4011, 0.834, 0.416, 0.8674, 0.416, 0.8674, 0.4556, 0.834, 0.4556, 0.3439, 0.5151, 0.2944, 0.5151, 0.2944, 0.1824, 0.3081, 0.1586, 0.3302, 0.1586, 0.3439, 0.1824, 0.416, 0.5991, 0.416, 0.5655, 0.4556, 0.5655, 0.4556, 0.5991, 0.8142, 0.4754, 0.8244, 0.4653, 0.8244, 0.6044, 0.8142, 0.5943, 0.8041, 0.6044, 0.8041, 0.4653, 0.4556, 0.4011, 0.6141, 0.4011, 0.6141, 0.5991, 0.4556, 0.5991, 0.3439, 0.4556, 0.2944, 0.4556, 0.2944, 0.6141, 0.3439, 0.6141, 0.2202, 0.4754, 0.2303, 0.4653, 0.2303, 0.6044, 0.2202, 0.5943, 0.21, 0.6044, 0.21, 0.4653, 0.2734, 0.4348, 0.24, 0.4348, 0.24, 0.4011, 0.2734, 0.4011, 0.4653, 0.5793, 0.4556, 0.5991, 0.6141, 0.5991, 0.6044, 0.5793, 0.9927, 0.4348, 0.959, 0.4348, 0.959, 0.4011, 0.9927, 0.4011, 0.24, 0.416, 0.2734, 0.416, 0.2734, 0.4556, 0.24, 0.4556, 0.08649, 0.525, 0.08649, 0.5151, 0.9479, 0.5151, 0.9479, 0.525, 0.416, 0.5991, 0.416, 0.5655, 0.4556, 0.5655, 0.4556, 0.5991, 0.365, 0.4556, 0.3984, 0.4556, 0.3984, 0.416, 0.365, 0.416, 0.2202, 0.4754, 0.21, 0.4653, 0.21, 0.6044, 0.2202, 0.5943, 0.2303, 0.6044, 0.2303, 0.4653, 0.6044, 0.5793, 0.6141, 0.5991, 0.4556, 0.5991, 0.4653, 0.5793, 0.2004, 0.4556, 0.2004, 0.416, 0.1669, 0.416, 0.1669, 0.4556, 0.07536, 0.4556, 0.07536, 0.416, 0.0417, 0.416, 0.0417, 0.4556, 0.02214, 0.4556, 0.02214, 0.6141, 0.2004, 0.6141, 0.4556, 0.4754, 0.4556, 0.5249, 0.6141, 0.5249, 0.6141, 0.4754, 0.2004, 0.5991, 0.2004, 0.4011, 0.02214, 0.4011, 0.02214, 0.4269, 0.03798, 0.4269, 0.09639, 0.5249, 0.09639, 0.4754, 0.1459, 0.4754, 0.1459, 0.5249, 0.0417, 0.4556, 0.0417, 0.416, 0.07536, 0.416, 0.07536, 0.4556, 0.1669, 0.4556, 0.1669, 0.416, 0.2004, 0.416, 0.2004, 0.4556, 0.2004, 0.6141, 0.02214, 0.6141, 0.02214, 0.4556, 0.5418, 0.5068, 0.5279, 0.5068, 0.5279, 0.4934, 0.4556, 0.5734, 0.6141, 0.5734, 0.6141, 0.4269, 0.416, 0.5991, 0.416, 0.5655, 0.4556, 0.5655, 0.4556, 0.5991, 0.2944, 0.525, 0.3439, 0.525, 0.3439, 0.7982, 0.2944, 0.7982, 0.4556, 0.4011, 0.4556, 0.4348, 0.416, 0.4348, 0.416, 0.4011, 0.4556, 0.5991, 0.4556, 0.5655, 0.416, 0.5655, 0.416, 0.5991, 0.4556, 0.5991, 0.4556, 0.5655, 0.416, 0.5655, 0.416, 0.5991, 0.4556, 0.5991, 0.6141, 0.5991, 0.6141, 0.5734, 0.4556, 0.5734, 0.416, 0.5991, 0.416, 0.5655, 0.4556, 0.5655, 0.4556, 0.5991, 0.4556, 0.4269, 0.6141, 0.4269, 0.6141, 0.4011, 0.4556, 0.4011, 0.416, 0.4011, 0.416, 0.4348, 0.4556, 0.4348, 0.4556, 0.4011, 0.4556, 0.5991, 0.4556, 0.5655, 0.416, 0.5655, 0.416, 0.5991, 0.438, 0.5991, 0.4283, 0.5793, 0.4182, 0.5793, 0.4182, 0.4209, 0.4283, 0.4209, 0.438, 0.4011, 0.438, 0.4348, 0.438, 0.5655, 0.4653, 0.4209, 0.4556, 0.4011, 0.6141, 0.4011, 0.6044, 0.4209, 0.07536, 0.4348, 0.0417, 0.4348, 0.0417, 0.4011, 0.07536, 0.4011, 0.9927, 0.5991, 0.959, 0.5991, 0.959, 0.5655, 0.9927, 0.5655, 0.1669, 0.4348, 0.1459, 0.4754, 0.09639, 0.4754, 0.07536, 0.4348, 0.07536, 0.4011, 0.1669, 0.4011, 0.03798, 0.4556, 0.02214, 0.4556, 0.02214, 0.6141, 0.03798, 0.6141, 0.03798, 0.5418, 0.03798, 0.5279, 0.01224, 0.5279, 0.01224, 0.5418, 0.4556, 0.4011, 0.4556, 0.4348, 0.416, 0.4348, 0.416, 0.4011, 0.03798, 0.5068, 0.01224, 0.5068, 0.01224, 0.4934, 0.03798, 0.4934, 0.2004, 0.416, 0.1669, 0.416, 0.1669, 0.4556, 0.2004, 0.4556, 0.4556, 0.4754, 0.4556, 0.5249, 0.6141, 0.5249, 0.6141, 0.4754, 0.0417, 0.416, 0.07536, 0.416, 0.07536, 0.4556, 0.0417, 0.4556, 0.02214, 0.4556, 0.03798, 0.4556, 0.03798, 0.6141, 0.02214, 0.6141, 0.5418, 0.4934, 0.5279, 0.4934, 0.5279, 0.5068, 0.5418, 0.5068, 0.822, 0.5112, 0.7982, 0.5249, 0.7982, 0.4754, 0.822, 0.4891, 0.4714, 0.5991, 0.438, 0.5991, 0.438, 0.5655, 0.4714, 0.5655, 0.416, 0.5991, 0.416, 0.5655, 0.4556, 0.5655, 0.4556, 0.5991, 0.2004, 0.4556, 0.1669, 0.4556, 0.1669, 0.416, 0.2004, 0.416])
me_shape_9_indexedfaceset.materials.append(mat_metal_goldpins_1)
me_shape_9_indexedfaceset.materials.append(mat_plastic_matte_black)
me_shape_9_indexedfaceset.update()
me_shape_9_indexedfaceset.normals_split_custom_set([tuple(v) for v in zip(*[iter([1.0, 0.0, 0.0, 1.0, 0.0, 0.0, 1.0, 0.0, 0.0, 1.0, 0.0, 0.0, 0.0, -1.0, 0.0, 0.0, -1.0, 0.0, 0.0, -1.0, 0.0, 0.0, -1.0, 0.0, -0.8988, 0.0, -0.4384, -0.8988, 0.0, -0.4384, -0.8988, 0.0, -0.4384, -0.8988, 0.0, -0.4384, 0.0, 0.0, 1.0, 0.0, 0.0, 1.0, 0.0, 0.0, 1.0, 0.0, 0.0, 1.0, -1.0, 0.0, 0.0, -1.0, 0.0, 0.0, -1.0, 0.0, 0.0, -1.0, 0.0, 0.0, 0.0, -1.0, -4.903e-09, 0.0, -1.0, -9.393e-09, 0.0, -1.0, -1.074e-08, 0.0, -1.0, -4.903e-09, 0.0, -1.0, -4.903e-09, 0.0, -1.0, -4.903e-09, 0.0, -1.0, -4.903e-09, 0.0, -1.0, -4.903e-09, 0.0, -1.0, -4.903e-09, 0.0, -1.0, -4.903e-09, 0.0, -1.0, -4.903e-09, 0.0, -1.0, -1.074e-08, 0.0, -1.0, -9.393e-09, 0.0, -1.0, -4.903e-09, 0.0, 0.5, 0.866, 0.0, 0.5, 0.866, 0.0, 0.5, 0.866, 0.0, 0.5, 0.866, 0.0, -1.0, 0.0, 0.0, -1.0, 0.0, 0.0, -1.0, 0.0, 0.0, -1.0, 0.0, 0.0, 0.5, 0.866, 0.0, 0.5, 0.866, 0.0, 0.5, 0.866, 0.0, 0.5, 0.866, 0.0, 1.0, 0.0, 0.0, 1.0, 0.0, 0.0, 1.0, 0.0, 0.0, 1.0, 0.0, 0.0, 0.0, -1.0, 0.0, 0.0, -1.0, 0.0, 0.0, -1.0, 0.0, 0.0, -1.0, 1.0, 0.0, 0.0, 1.0, 0.0, 0.0, 1.0, 0.0, 0.0, 1.0, 0.0, 0.0, 0.0, -1.0, 0.0, 0.0, -1.0, -4.426e-09, 0.0, -1.0, -5.754e-09, 0.0, -1.0, -4.777e-09, 0.0, -1.0, -6.028e-09, 0.0, -1.0, 0.0, 0.0, -1.0, 0.0, 1.0, 0.0, 0.0, 1.0, 0.0, 0.0, 1.0, 0.0, 0.0, 1.0, 0.0, 0.0, 0.0, 0.0, -1.0, 0.0, 0.0, -1.0, 0.0, 0.0, -1.0, 0.0, 0.0, -1.0, 0.0, 0.0, -1.0, 0.0, 0.0, -1.0, 0.0, 0.0, -1.0, 0.0, 0.0, -1.0, 0.0, 0.0, -1.0, 0.0, 0.0, -1.0, -1.0, 0.0, 0.0, -1.0, 0.0, 0.0, -1.0, 0.0, 0.0, -1.0, 0.0, 0.0, 0.0, 0.0, -1.0, 0.0, 0.0, -1.0, 0.0, 0.0, -1.0, 0.0, 0.0, -1.0, 0.7071, -0.7071, 0.0, 0.7071, -0.7071, 0.0, 0.7071, -0.7071, 0.0, 0.7071, -0.7071, 0.0, 0.7071, -0.7071, 0.0, 0.7071, -0.7071, 0.0, 0.7071, -0.7071, 0.0, 0.7071, -0.7071, 0.0, 0.0, 0.0, -1.0, 0.0, 0.0, -1.0, 0.0, 0.0, -1.0, 0.0, 0.0, -1.0, 0.0, 0.0, -1.0, 0.0, 0.0, -1.0, 0.0, -1.0, -4.283e-09, 0.0, -1.0, 1.053e-08, 0.0, -1.0, -9.111e-09, 0.0, -1.0, 2.633e-09, 0.0, -1.0, 1.728e-08, 0.0, 0.0, 1.0, 0.0, 0.0, 1.0, 0.0, 0.0, 1.0, 0.0, 0.0, 1.0, 0.0, 0.0, 1.0, 0.0, 0.0, 1.0, 0.0, -1.0, 0.0, 0.0, -1.0, 0.0, 0.0, -1.0, 0.0, 0.0, -1.0, 0.0, 0.0, 0.0, -1.0, 0.0, 0.0, -1.0, 0.0, 0.0, -1.0, 0.0, 0.0, -1.0, 0.0, -1.0, 0.0, 0.0, -1.0, 0.0, 0.0, -1.0, 0.0, 0.0, -1.0, 0.0, 0.0, -1.0, 0.0, 0.0, -1.0, 0.0, 0.0, -1.0, 0.0, 0.0, -1.0, 0.0, 0.0, -1.0, 0.0, 0.0, -1.0, 0.0, 0.0, -1.0, 0.0, 0.0, -1.0, 0.0, 1.0, 0.0, 0.0, 1.0, 0.0, 0.0, 1.0, 0.0, 0.0, 1.0, 0.0, 0.0, -1.0, 0.0, 0.0, -1.0, 0.0, 0.0, -1.0, 0.0, 0.0, -1.0, 0.0, 0.0, 0.0, 1.0, -1.8e-06, 0.0, 1.0, 1.584e-07, 0.0, 1.0, 2.646e-07, 0.0, 1.0, 2.646e-07, 0.0, 1.0, 3.968e-07, 0.0, 1.0, 3.968e-07, 0.0, 1.0, 2.646e-07, 0.0, 1.0, 2.646e-07, 0.0, 1.0, -2.947e-07, 0.0, 1.0, 3.838e-07, 0.0, 1.0, 3.968e-07, -0.8988, 0.0, -0.4384, -0.8988, 0.0, -0.4384, -0.8988, 0.0, -0.4384, -0.8988, 0.0, -0.4384, 0.866, 0.5, 0.0, 0.866, 0.5, 0.0, 0.866, 0.5, 0.0, 0.866, 0.5, 0.0, 0.0, 0.0, 1.0, 0.0, 0.0, 1.0, 0.0, 0.0, 1.0, 0.0, 0.0, 1.0, 0.0, 0.0, 1.0, 0.0, 0.0, 1.0, -0.8988, 0.0, 0.4384, -0.8988, 0.0, 0.4384, -0.8988, 0.0, 0.4384, -0.8988, 0.0, 0.4384, 1.0, 0.0, 0.0, 1.0, 0.0, 0.0, 1.0, 0.0, 0.0, 1.0, 0.0, 0.0, -1.0, 0.0, 0.0, -1.0, 0.0, 0.0, -1.0, 0.0, 0.0, -1.0, 0.0, 0.0, 1.0, 0.0, 0.0, 1.0, 0.0, 0.0, 1.0, 0.0, 0.0, 1.0, 0.0, 0.0, 0.0, -1.0, 0.0, 0.0, -1.0, 0.0, 0.0, -1.0, 0.0, 0.0, -1.0, 0.0, -0.866, -0.5, 0.0, -0.866, -0.5, 0.0, -0.866, -0.5, 0.0, -0.866, -0.5, 0.0, 0.0, 0.0, 1.0, 0.0, 0.0, 1.0, 0.0, 0.0, 1.0, 0.0, 0.0, 1.0, 0.866, -0.5, 0.0, 0.866, -0.5, 0.0, 0.866, -0.5, 0.0, 0.866, -0.5, 0.0, 0.0, -1.0, 0.0, 0.0, -1.0, 0.0, 0.0, -1.0, 0.0, 0.0, -1.0, 0.0, 1.0, 0.0, 0.0, 1.0, 0.0, 0.0, 1.0, 0.0, 0.0, 1.0, 0.0, 0.0, -1.0, 0.0, 0.0, -1.0, 0.0, 0.0, -1.0, 0.0, 0.0, -1.0, 0.0, 0.0, -0.866, -0.5, 0.0, -0.866, -0.5, 0.0, -0.866, -0.5, 0.0, -0.866, -0.5, 0.0, -1.0, 0.0, 0.0, -1.0, 0.0, 0.0, -1.0, 0.0, 0.0, -1.0, 0.0, 0.0, 1.0, 0.0, 0.0, 1.0, 0.0, 0.0, 1.0, 0.0, 0.0, 1.0, 0.0, 0.0, 0.0, 0.0, 1.0, 0.0, 0.0, 1.0, 0.0, 0.0, 1.0, 0.0, 0.0, 1.0, -1.306e-08, 0.0, 1.0, -1.306e-08, 0.0, 1.0, -1.306e-08, 0.0, 1.0, -1.306e-08, 0.0, 1.0, -1.306e-08, 0.0, 1.0, -1.306e-08, 0.0, 1.0, -1.306e-08, 0.0, 1.0, -1.306e-08, 0.0, 1.0, -1.306e-08, 0.0, 1.0, -1.306e-08, 0.0, 1.0, 0.0, -1.0, 0.0, 0.0, -1.0, 0.0, 0.0, -1.0, 0.0, 0.0, -1.0, 0.0, -1.0, 0.0, 0.0, -1.0, 0.0, 0.0, -1.0, 0.0, 0.0, -1.0, 0.0, 0.0, 0.8988, 0.0, -0.4384, 0.8988, 0.0, -0.4384, 0.8988, 0.0, -0.4384, 0.8988, 0.0, -0.4384, -0.8988, 0.0, 0.4384, -0.8988, 0.0, 0.4384, -0.8988, 0.0, 0.4384, -0.8988, 0.0, 0.4384, 1.0, 0.0, 0.0, 1.0, 0.0, 0.0, 1.0, 0.0, 0.0, 1.0, 0.0, 0.0, -0.8988, 0.0, 0.4384, -0.8988, 0.0, 0.4384, -0.8988, 0.0, 0.4384, -0.8988, 0.0, 0.4384, 0.0, 0.0, -1.0, 0.0, 0.0, -1.0, 0.0, 0.0, -1.0, 0.0, 0.0, -1.0, 0.0, 0.0, -1.0, 0.0, 0.0, -1.0, 0.0, 0.0, -1.0, 0.0, 0.0, -1.0, -0.866, -0.5, 0.0, -0.866, -0.5, 0.0, -0.866, -0.5, 0.0, -0.866, -0.5, 0.0, 0.0, -1.0, 0.0, 0.0, -1.0, 0.0, 0.0, -1.0, 0.0, 0.0, -1.0, 0.0, 0.0, 0.0, -1.0, 0.0, 0.0, -1.0, 0.0, 0.0, -1.0, 0.0, 0.0, -1.0, 0.0, 0.0, -1.0, 0.0, 0.0, -1.0, 0.0, 0.0, -1.0, 0.0, 0.0, -1.0, 0.0, 0.0, -1.0, 0.0, 0.0, -1.0, 0.8988, 0.0, 0.4384, 0.8988, 0.0, 0.4384, 0.8988, 0.0, 0.4384, 0.8988, 0.0, 0.4384, 0.866, 0.5, 0.0, 0.866, 0.5, 0.0, 0.866, 0.5, 0.0, 0.866, 0.5, 0.0, 0.0, 0.0, 1.0, 0.0, 0.0, 1.0, 0.0, 0.0, 1.0, 0.0, 0.0, 1.0, 0.0, 1.0, 0.0, 0.0, 1.0, 0.0, 0.0, 1.0, 0.0, 0.0, 1.0, 0.0, 0.0, 0.0, -1.0, 0.0, 0.0, -1.0, 0.0, 0.0, -1.0, 0.0, 0.0, -1.0, 0.0, 0.0, -1.0, 0.0, 0.0, -1.0, 0.0, 0.0, -1.0, 0.0, 0.0, -1.0, 0.0, 1.0, 0.0, 0.0, 1.0, 0.0, 0.0, 1.0, 0.0, 0.0, 1.0, 0.0, -1.0, 0.0, 0.0, -1.0, 0.0, 0.0, -1.0, 0.0, 0.0, -1.0, 0.0, 0.0, -1.0, 0.0, 0.0, -1.0, 0.0, 0.0, -1.0, 0.0, 0.0, -1.0, 0.0, 0.0, 0.0, -1.0, 5.591e-07, 0.0, -1.0, 5.591e-07, 0.0, -1.0, 1.072e-09, 0.0, -1.0, 7.787e-07, 0.0, -1.0, -8.674e-09, 0.0, -1.0, -7.535e-08, 0.0, -1.0, -2.751e-08, 0.0, -1.0, -2.751e-08, 0.0, -1.0, -8.252e-08, 0.0, -1.0, -5.501e-08, 0.0, -1.0, -5.501e-08, 0.0, -1.0, -8.252e-08, 0.0, -1.0, -2.793e-08, 0.0, -1.0, 8.576e-07, 0.0, -1.0, -6.007e-08, 0.0, -1.0, -8.252e-08, 0.0, -1.0, -8.252e-08, -0.866, 0.5, 0.0, -0.866, 0.5, 0.0, -0.866, 0.5, 0.0, -0.866, 0.5, 0.0, 0.0, 0.0, -1.0, 0.0, 0.0, -1.0, 0.0, 0.0, -1.0, 0.0, 0.0, -1.0, 0.0, 0.0, -1.0, 0.0, 0.0, -1.0, 0.8988, 0.0, -0.4384, 0.8988, 0.0, -0.4384, 0.8988, 0.0, -0.4384, 0.8988, 0.0, -0.4384, -1.0, 0.0, 0.0, -1.0, 0.0, 0.0, -1.0, 0.0, 0.0, -1.0, 0.0, 0.0, 0.0, 1.0, 0.0, 0.0, 1.0, 0.0, 0.0, 1.0, 0.0, 0.0, 1.0, 0.0, 0.0, 0.5, -0.866, 0.0, 0.5, -0.866, 0.0, 0.5, -0.866, 0.0, 0.5, -0.866, 0.0, -1.0, 0.0, 0.0, -1.0, -2.751e-08, 0.0, -1.0, -2.751e-08, 0.0, -1.0, 0.0, 0.0, -1.0, 0.0, 0.0, -1.0, -7.535e-08, 0.0, -1.0, -8.674e-09, 0.0, -1.0, 0.0, 0.0, -1.0, 8.576e-07, 0.0, -1.0, -2.793e-08, 0.0, -1.0, 0.0, 0.0, -1.0, -5.501e-08, 0.0, -1.0, -5.501e-08, -0.7071, -0.7071, 0.0, -0.7071, -0.7071, 0.0, -0.7071, -0.7071, 0.0, -0.7071, -0.7071, 0.0, -0.7071, -0.7071, 0.0, -0.7071, -0.7071, 0.0, -0.7071, -0.7071, 0.0, -0.7071, -0.7071, 0.0, 0.866, -0.5, 0.0, 0.866, -0.5, 0.0, 0.866, -0.5, 0.0, 0.866, -0.5, 0.0, 0.0, 0.0, -1.0, 0.0, 0.0, -1.0, 0.0, 0.0, -1.0, 0.0, 0.0, -1.0, 0.0, 0.0, -1.0, 0.0, 0.0, -1.0, 0.0, 0.0, -1.0, 0.0, 0.0, -1.0, 0.0, 0.0, 1.0, 0.0, 0.0, 1.0, 0.0, 0.0, 1.0, 0.0, 0.0, 1.0, 0.0, 0.0, 1.0, 0.0, 0.0, 1.0, 0.0, 0.0, 1.0, 0.0, 0.0, 1.0, 0.0, 0.0, 1.0, 0.0, 0.0, 1.0, 0.0, 0.0, 1.0, -1.0, 0.0, 0.0, -1.0, 0.0, 0.0, -1.0, 0.0, 0.0, -1.0, 0.0, 0.0, 0.0, 1.0, 0.0, 0.0, 1.0, 0.0, 0.0, 1.0, 0.0, 0.0, 1.0, 0.0, 0.0, 1.0, 0.0, 0.0, 1.0, 0.0, 0.0, 1.0, 0.0, -0.7071, 0.7071, 0.0, -0.7071, 0.7071, 0.0, -0.7071, 0.7071, 0.0, -0.7071, 0.7071, 0.0, -0.7071, 0.7071, 0.0, -0.7071, 0.7071, 0.0, 0.0, 0.0, -1.0, 0.0, 0.0, -1.0, 0.0, 0.0, -1.0, 0.0, 0.0, -1.0, 0.0, 0.0, -1.0, 0.0, 0.0, -1.0, 0.0, 0.0, -1.0, 0.0, 0.0, -1.0, 0.0, 0.0, -1.0, 0.0, 0.0, -1.0, 0.0, 0.0, -1.0, 0.0, 0.0, 1.0, 0.0, 0.0, 1.0, 0.0, 0.0, 1.0, 0.0, 0.0, 1.0, 1.0, 0.0, 0.0, 1.0, 0.0, 0.0, 1.0, 0.0, 0.0, 1.0, 0.0, 0.0, 0.0, 0.0, 1.0, 0.0, 0.0, 1.0, 0.0, 0.0, 1.0, 0.0, 0.0, 1.0, 0.0, 0.0, 1.0, 0.0, 0.0, 1.0, -1.0, 4.189e-09, 0.0, -1.0, 7.867e-09, 0.0, -1.0, 3.678e-09, 0.0, -1.0, 5.966e-09, 0.0, -1.0, 7.867e-09, 0.0, -1.0, 1.901e-09, 0.0, -1.0, 0.0, 0.0, -1.0, 0.0, 0.0, -1.0, 0.0, 0.0, -1.0, 0.0, 0.0, 0.0, -1.0, -1.569e-08, 0.0, -1.0, 2.633e-09, 0.0, -1.0, -9.111e-09, 0.0, -1.0, -1.569e-08, 0.0, -1.0, -1.569e-08, 0.0, -1.0, 1.053e-08, 0.0, -1.0, -4.283e-09, 0.0, -1.0, -1.569e-08, 0.0, -1.0, -1.569e-08, 0.0, -1.0, -1.569e-08, 0.0, -1.0, -1.569e-08, 0.0, -1.0, -1.569e-08, 0.0, -1.0, -1.569e-08, 0.0, -1.0, -1.569e-08, 0.0, -1.0, -1.569e-08, 0.0, -1.0, -1.569e-08, 0.0, -1.0, -1.569e-08, 0.0, -1.0, -1.569e-08, 0.0, -1.0, -1.569e-08, 0.0, 1.0, -1.942e-07, 0.0, 1.0, -1.687e-06, 0.0, 1.0, -1.232e-06, 0.0, 1.0, -1.232e-06, 0.0, 1.0, -4.31e-08, 0.0, 1.0, -1.8e-06, 0.0, -1.0, 0.0, 0.0, -1.0, 0.0, 0.0, -1.0, 0.0, 0.0, -1.0, 0.0, 0.0, 0.0, -1.0, 0.0, 0.0, -1.0, 0.0, 0.0, -1.0, 0.0, 0.0, -1.0, 0.0, -1.0, 0.0, 0.0, -1.0, 0.0, 0.0, -1.0, 0.0, 0.0, -1.0, 0.0, 1.0, 0.0, 0.0, 1.0, 0.0, 0.0, 1.0, 0.0, 0.0, 1.0, 0.0, 0.0, 1.0, 0.0, 0.0, 1.0, 0.0, 0.0, 1.0, 0.0, 0.0, 1.0, 0.0, 0.0, -1.0, 0.0, 0.0, -1.0, 0.0, 0.0, -1.0, 0.0, 0.0, -1.0, 0.0, 0.0, 0.0, -1.0, -4.516e-09, 0.0, -1.0, -4.516e-09, 0.0, -1.0, -4.516e-09, 0.0, -1.0, -4.516e-09, 0.0, -1.0, -4.516e-09, 0.0, -1.0, -4.516e-09, 0.0, -1.0, -4.516e-09, 0.0, -1.0, -4.516e-09, 0.0, -1.0, -4.516e-09, 0.0, -1.0, -4.516e-09, 0.0, -1.0, -4.516e-09, 0.0, -1.0, -4.516e-09, 0.0, -1.0, -1.963e-09, 0.0, -1.0, -2.552e-09, 0.0, -1.0, -4.516e-09, 0.0, -1.0, -4.516e-09, 0.0, -1.0, -2.552e-09, 0.0, -1.0, -1.963e-09, 0.0, -1.0, -4.516e-09, 0.0, -1.0, -4.516e-09, 0.0, -1.0, -4.516e-09, 0.0, -1.0, -4.516e-09, -1.0, 0.0, 0.0, -1.0, 0.0, 0.0, -1.0, 0.0, 0.0, -1.0, 0.0, 0.0, 0.7071, 0.7071, 0.0, 0.7071, 0.7071, 0.0, 0.7071, 0.7071, 0.0, 0.7071, 0.7071, 0.0, 0.7071, 0.7071, 0.0, 0.7071, 0.7071, 0.0, -1.0, 0.0, 0.0, -1.0, 0.0, 0.0, -1.0, 0.0, 0.0, -1.0, 0.0, 0.0, -1.0, 0.0, 0.0, -1.0, 0.0, 0.0, -1.0, 0.0, 0.0, -1.0, 0.0, 0.0, -0.8988, 0.0, -0.4384, -0.8988, 0.0, -0.4384, -0.8988, 0.0, -0.4384, -0.8988, 0.0, -0.4384, 1.0, 0.0, 0.0, 1.0, 0.0, 0.0, 1.0, 0.0, 0.0, 1.0, 0.0, 0.0, 0.0, -1.0, 0.0, 0.0, -1.0, 0.0, 0.0, -1.0, 0.0, 0.0, -1.0, 0.0, -0.866, -0.5, 0.0, -0.866, -0.5, 0.0, -0.866, -0.5, 0.0, -0.866, -0.5, 0.0, 0.0, 0.0, 1.0, 0.0, 0.0, 1.0, 0.0, 0.0, 1.0, 0.0, 0.0, 1.0, 0.0, 1.0, 0.0, 0.0, 1.0, 0.0, 0.0, 1.0, -1.687e-06, 0.0, 1.0, -1.942e-07, 0.0, 1.0, 3.838e-07, 0.0, 1.0, -4.189e-09, 0.0, 1.0, -2.059e-07, 0.0, 1.0, -1.8e-06, 0.0, 1.0, -4.31e-08, 0.0, 1.0, 0.0, 0.0, 1.0, 0.0, 0.0, 1.0, -1.232e-06, 0.0, 1.0, -1.232e-06, 0.0, 0.0, 1.0, 0.0, 0.0, 1.0, 0.0, 0.0, 1.0, 0.0, 0.0, 1.0, 0.0, 0.0, -1.0, 0.0, 0.0, -1.0, 0.0, 0.0, -1.0, 0.0, 0.0, -1.0, 0.0, 0.0, -1.0, 0.0, 0.0, -1.0, 0.0, 0.0, -1.0, 0.0, 0.0, -1.0, 0.0, 0.0, -1.0, 0.0, 0.0, -1.0, 0.0, 0.0, 1.0, 0.0, 0.0, 1.0, 0.0, 0.0, 1.0, 0.0, 0.0, 1.0, 0.0, 1.0, -3.112e-07, 0.0, 1.0, -3.112e-07, 0.0, 1.0, -4.189e-09, 0.0, 1.0, 3.838e-07, 0.0, 1.0, -2.947e-07, 0.0, 1.0, 1.584e-07, 0.0, 1.0, -1.8e-06, 0.0, 1.0, -2.059e-07, 0.0, 1.0, -3.341e-08, 0.0, 1.0, -3.341e-08, 0.0, 1.0, 1.488e-07, 0.0, 1.0, 5.893e-08, 0.0, 1.0, -3.341e-08, 0.0, 1.0, -3.341e-08, 0.0, 1.0, 1.387e-07, 0.0, 1.0, 6.981e-09, 0.0, 0.0, 1.0, 0.0, 0.0, 1.0, 0.0, 0.0, 1.0, 0.0, 0.0, 1.0, 0.0, 0.0, 1.0, 0.0, 0.0, 1.0, 1.0, 0.0, 0.0, 1.0, 0.0, 0.0, 1.0, 0.0, 0.0, 1.0, 0.0, 0.0, 0.8988, 0.0, 0.4384, 0.8988, 0.0, 0.4384, 0.8988, 0.0, 0.4384, 0.8988, 0.0, 0.4384, -1.306e-08, 0.0, 1.0, -1.306e-08, 0.0, 1.0, -1.306e-08, 0.0, 1.0, -1.306e-08, 0.0, 1.0, -1.306e-08, 0.0, 1.0, -1.306e-08, 0.0, 1.0, -1.306e-08, 0.0, 1.0, -1.306e-08, 0.0, 1.0, -1.306e-08, 0.0, 1.0, -1.306e-08, 0.0, 1.0, -0.7071, 0.7071, 0.0, -0.7071, 0.7071, 0.0, -0.7071, 0.7071, 0.0, -0.7071, 0.7071, 0.0, -0.7071, 0.7071, 0.0, -0.7071, 0.7071, 0.0, -1.0, 0.0, 0.0, -1.0, 0.0, 0.0, -1.0, 0.0, 0.0, -1.0, 0.0, 0.0, 0.0, 1.0, 6.981e-09, 0.0, 1.0, 1.387e-07, 0.0, 1.0, 5.893e-08, 0.0, 1.0, 1.488e-07, 0.0, 0.0, -1.0, 0.0, 0.0, -1.0, 0.0, 0.0, -1.0, 0.0, 0.0, -1.0, 0.0, 0.0, -1.0, 0.0, 0.0, -1.0, 0.0, 0.0, -1.0, 0.0, 0.0, -1.0, 0.0, 0.0, -1.0, 0.0, 0.0, -1.0, 0.0, 0.0, 1.0, 0.0, 0.0, 1.0, 0.0, 0.0, 1.0, 0.0, 0.0, 1.0, 1.0, 0.0, 0.0, 1.0, 0.0, 0.0, 1.0, 0.0, 0.0, 1.0, 0.0, 0.0, 0.0, -1.0, 0.0, 0.0, -1.0, 0.0, 0.0, -1.0, 0.0, 0.0, -1.0, 0.0, -1.0, 0.0, 0.0, -1.0, 0.0, 0.0, -1.0, 0.0, 0.0, -1.0, 0.0, 0.0, 1.0, 0.0, 0.0, 1.0, 0.0, 0.0, 1.0, 0.0, 0.0, 1.0, 0.0, 0.0, 0.0, 0.0, -1.0, 0.0, 0.0, -1.0, 0.0, 0.0, -1.0, 0.0, 0.0, -1.0, 0.0, -1.0, 0.0, 0.0, -1.0, 0.0, 0.0, -1.0, 0.0, 0.0, -1.0, 0.0, 0.866, -0.5, 0.0, 0.866, -0.5, 0.0, 0.866, -0.5, 0.0, 0.866, -0.5, 0.0, 1.0, 0.0, 0.0, 1.0, 0.0, 0.0, 1.0, 0.0, 0.0, 1.0, 0.0, 0.0, 0.8988, 0.0, -0.4384, 0.8988, 0.0, -0.4384, 0.8988, 0.0, -0.4384, 0.8988, 0.0, -0.4384, -1.0, 0.0, 0.0, -1.0, 0.0, 0.0, -1.0, 0.0, 0.0, -1.0, 0.0, 0.0, 0.0, -1.0, -1.018e-08, 0.0, -1.0, -5.754e-09, 0.0, -1.0, -4.426e-09, 0.0, -1.0, -1.018e-08, 0.0, -1.0, -1.018e-08, 0.0, -1.0, -1.018e-08, 0.0, -1.0, -1.018e-08, 0.0, -1.0, -1.018e-08, 0.0, -1.0, -1.018e-08, 0.0, -1.0, -1.018e-08, 0.0, -1.0, -6.028e-09, 0.0, -1.0, -4.777e-09, 0.0, -1.0, -1.018e-08, 0.866, -0.5, 0.0, 0.866, -0.5, 0.0, 0.866, -0.5, 0.0, 0.866, -0.5, 0.0, 1.0, 0.0, 0.0, 1.0, 0.0, 0.0, 1.0, 0.0, 0.0, 1.0, 0.0, 0.0, 0.0, 1.0, 0.0, 0.0, 1.0, 0.0, 0.0, 1.0, 0.0, 0.0, 1.0, 0.0, 1.0, 0.0, 0.0, 1.0, 0.0, 0.0, 1.0, 0.0, 0.0, 1.0, 0.0, 0.0, 0.7071, 0.7071, 0.0, 0.7071, 0.7071, 0.0, 0.7071, 0.7071, 0.0, 0.7071, 0.7071, 0.0, 0.7071, 0.7071, 0.0, 0.7071, 0.7071, 0.0, 1.0, 0.0, 0.0, 1.0, 0.0, 0.0, 1.0, 0.0, 0.0, 1.0, 0.0, 0.0, -1.0, 0.0, 0.0, -1.0, 0.0, 0.0, -1.0, 0.0, 0.0, -1.0, 0.0, 0.0, -1.0, 0.0, 0.0, -1.0, 0.0, 0.0, -1.0, 0.0, 0.0, -1.0, 0.0, 0.0, -1.0, 0.0, 0.0, -1.0, 0.0, 0.0, -1.0, 0.0, 0.0, -1.0, 0.0, 0.0, 0.0, -1.0, -5.404e-08, 0.0, -1.0, -4.344e-08, 0.0, -1.0, -6.125e-08, 0.0, -1.0, -2.472e-08, -1.0, 0.0, 0.0, -1.0, 0.0, 0.0, -1.0, 0.0, 0.0, -1.0, 0.0, 0.0, 0.7071, -0.7071, 0.0, 0.7071, -0.7071, 0.0, 0.7071, -0.7071, 0.0, 0.7071, -0.7071, 0.0, 0.7071, -0.7071, 0.0, 0.7071, -0.7071, 0.0, 0.7071, -0.7071, 0.0, 0.7071, -0.7071, 0.0, -0.866, -0.5, 0.0, -0.866, -0.5, 0.0, -0.866, -0.5, 0.0, -0.866, -0.5, 0.0, 0.0, -1.0, 0.0, 0.0, -1.0, 0.0, 0.0, -1.0, 0.0, 0.0, -1.0, 0.0, 0.0, 0.0, -1.0, 0.0, 0.0, -1.0, 0.0, 0.0, -1.0, 0.0, 0.0, -1.0, 0.7071, -0.7071, 0.0, 0.7071, -0.7071, 0.0, 0.7071, -0.7071, 0.0, 0.7071, -0.7071, 0.0, 0.7071, -0.7071, 0.0, 0.7071, -0.7071, 0.0, 0.7071, -0.7071, 0.0, 0.7071, -0.7071, 0.0, 0.0, 0.0, 1.0, 0.0, 0.0, 1.0, 0.0, 0.0, 1.0, 0.0, 0.0, 1.0, 0.0, 0.0, -1.0, 0.0, 0.0, -1.0, 0.0, 0.0, -1.0, 0.0, 0.0, -1.0, 0.0, 0.0, -1.0, 0.0, 0.0, -1.0, 0.0, 0.0, 1.0, 0.0, 0.0, 1.0, 0.0, 0.0, 1.0, 0.0, 0.0, 1.0, 0.0, 0.0, -1.0, 0.0, 0.0, -1.0, 0.0, 0.0, -1.0, 0.0, 0.0, -1.0, 0.0, 1.0, -4.254e-08, 0.0, 1.0, 2.457e-08, 0.0, 1.0, 2.457e-08, 0.0, 1.0, -4.254e-08, 0.0, 1.0, 1.046e-08, 0.0, 1.0, 6.206e-08, 0.0, 1.0, -4.254e-08, 0.0, 1.0, -3.019e-08, 0.0, 1.0, 0.0, 0.0, 1.0, -1.943e-08, 0.0, 1.0, -1.47e-08, 0.0, 1.0, -9.631e-09, 0.0, 1.0, -3.65e-08, 0.0, 1.0, -3.65e-08, 0.0, 1.0, -1.47e-08, 0.0, 1.0, -1.943e-08, 0.0, 1.0, -3.65e-08, 0.0, 1.0, -3.019e-08, 0.0, 1.0, -9.631e-09, -0.7071, -0.7071, -9.621e-09, -0.7071, -0.7071, -9.621e-09, -0.7071, -0.7071, -9.621e-09, -0.7071, -0.7071, -9.621e-09, -0.7071, -0.7071, -9.621e-09, -0.7071, -0.7071, -9.621e-09, -0.7071, -0.7071, -9.621e-09, -0.7071, -0.7071, -9.621e-09, 0.8988, 0.0, 0.4384, 0.8988, 0.0, 0.4384, 0.8988, 0.0, 0.4384, 0.8988, 0.0, 0.4384, 1.0, 0.0, 0.0, 1.0, 0.0, 0.0, 1.0, 0.0, 0.0, 1.0, 0.0, 0.0, 0.0, 0.0, -1.0, 0.0, 0.0, -1.0, 0.0, 0.0, -1.0, 0.0, 0.0, -1.0, 0.0, 0.0, -1.0, 0.0, 0.0, -1.0, -1.0, 0.0, 0.0, -1.0, 0.0, 0.0, -1.0, 0.0, 0.0, -1.0, 0.0, 0.0, 1.0, 0.0, 0.0, 1.0, 0.0, 0.0, 1.0, 0.0, 0.0, 1.0, 0.0, 0.0, -0.7071, 0.7071, 3.848e-08, -0.7071, 0.7071, 3.848e-08, -0.7071, 0.7071, 3.848e-08, -0.7071, 0.7071, 3.848e-08, -0.7071, 0.7071, 3.848e-08, -0.7071, 0.7071, 3.848e-08, 1.0, 0.0, 0.0, 1.0, 0.0, 0.0, 1.0, 0.0, 0.0, 1.0, 0.0, 0.0, 0.866, -0.5, 0.0, 0.866, -0.5, 0.0, 0.866, -0.5, 0.0, 0.866, -0.5, 0.0, 0.0, 0.0, -1.0, 0.0, 0.0, -1.0, 0.0, 0.0, -1.0, 0.0, 0.0, -1.0, 0.0, 0.0, -1.0, 0.0, 0.0, -1.0, -1.0, 0.0, 0.0, -1.0, 0.0, 0.0, -1.0, 0.0, 0.0, -1.0, 0.0, 0.0, 0.0, -1.0, 0.0, 0.0, -1.0, 0.0, 0.0, -1.0, 0.0, 0.0, -1.0, 0.0, 0.0, -1.0, -6.125e-08, 0.0, -1.0, -8.089e-09, 0.0, -1.0, -8.089e-09, 0.0, -1.0, -8.089e-09, 0.0, -1.0, -8.089e-09, 0.0, -1.0, -8.089e-09, 0.0, -1.0, -8.089e-09, 0.0, -1.0, -8.089e-09, 0.0, -1.0, -8.089e-09, 0.0, -1.0, -8.089e-09, 0.0, -1.0, -8.089e-09, 0.0, -1.0, -4.344e-08, 0.0, -1.0, -5.404e-08, 0.0, -1.0, -8.089e-09, 0.0, -1.0, -8.089e-09, 0.0, -1.0, -2.472e-08, 0.0, 0.0, -1.0, 0.0, 0.0, -1.0, 0.0, 0.0, -1.0, 0.0, 0.0, -1.0, 0.0, 0.5, 0.866, 0.0, 0.5, 0.866, 0.0, 0.5, 0.866, 0.0, 0.5, 0.866, 0.0, 0.0, 1.0, 0.0, 0.0, 1.0, 0.0, 0.0, 1.0, 0.0, 0.0, 1.0, 0.0, -1.0, -1.523e-08, 0.0, -1.0, -1.074e-08, 0.0, -1.0, -9.393e-09, 0.0, -1.0, -9.393e-09, 0.0, -1.0, -1.074e-08, 0.0, -1.0, -1.523e-08, 1.0, 0.0, 0.0, 1.0, 0.0, 0.0, 1.0, 0.0, 0.0, 1.0, 0.0, 0.0, 0.7071, 0.7071, 0.0, 0.7071, 0.7071, 0.0, 0.7071, 0.7071, 0.0, 0.7071, 0.7071, 0.0, 0.7071, 0.7071, 0.0, 0.7071, 0.7071, 0.0, 1.0, 0.0, 0.0, 1.0, 0.0, 0.0, 1.0, 0.0, 0.0, 1.0, 0.0, 0.0, 0.0, 0.0, 1.0, 0.0, 0.0, 1.0, 0.0, 0.0, 1.0, 0.0, 0.0, 1.0, -1.0, 0.0, 0.0, -1.0, 0.0, 0.0, -1.0, 0.0, 0.0, -1.0, 0.0, 0.0, -0.866, 0.5, 0.0, -0.866, 0.5, 0.0, -0.866, 0.5, 0.0, -0.866, 0.5, 0.0, -0.8988, 0.0, -0.4384, -0.8988, 0.0, -0.4384, -0.8988, 0.0, -0.4384, -0.8988, 0.0, -0.4384, 0.0, 1.0, 0.0, 0.0, 1.0, 0.0, 0.0, 1.0, 0.0, 0.0, 1.0, 0.0, -1.0, 0.0, 0.0, -1.0, 0.0, 0.0, -1.0, 0.0, 0.0, -1.0, 0.0, 0.0, 0.0, 0.0, 1.0, 0.0, 0.0, 1.0, 0.0, 0.0, 1.0, 0.0, 0.0, 1.0, 0.0, 0.0, -1.0, 0.0, 0.0, -1.0, 0.0, 0.0, -1.0, 0.0, 0.0, -1.0, 1.0, 0.0, 0.0, 1.0, 0.0, 0.0, 1.0, 0.0, 0.0, 1.0, 0.0, 0.0, 0.0, 0.0, 1.0, 0.0, 0.0, 1.0, 0.0, 0.0, 1.0, 0.0, 0.0, 1.0, 0.0, 0.5, -0.866, 0.0, 0.5, -0.866, 0.0, 0.5, -0.866, 0.0, 0.5, -0.866, 0.0, 0.0, 1.0, 0.0, 0.0, 1.0, 0.0, 0.0, 1.0, 0.0, 0.0, 1.0, 0.0, 0.0, 1.0, 0.0, 0.0, 1.0, 0.7071, -0.7071, 0.0, 0.7071, -0.7071, 0.0, 0.7071, -0.7071, 0.0, 0.7071, -0.7071, 0.0, 0.7071, -0.7071, 0.0, 0.7071, -0.7071, 0.0, 0.7071, -0.7071, 0.0, 0.7071, -0.7071, 0.0, 0.866, 0.5, 0.0, 0.866, 0.5, 0.0, 0.866, 0.5, 0.0, 0.866, 0.5, 0.0, -0.866, 0.5, 0.0, -0.866, 0.5, 0.0, -0.866, 0.5, 0.0, -0.866, 0.5, 0.0, -1.0, 0.0, 0.0, -1.0, 0.0, 0.0, -1.0, 0.0, 0.0, -1.0, 0.0, 0.0, 0.0, 1.0, 0.0, 0.0, 1.0, 0.0, 0.0, 1.0, 0.0, 0.0, 1.0, 0.0, 0.0, 1.0, 0.0, 0.0, 1.0, 0.0, 0.0, 1.0, 0.0, 0.0, 1.0, 0.0, -0.866, 0.5, 0.0, -0.866, 0.5, 0.0, -0.866, 0.5, 0.0, -0.866, 0.5, 0.0, 1.0, 0.0, 0.0, 1.0, 0.0, 0.0, 1.0, 0.0, 0.0, 1.0, 0.0, 0.0, 0.0, -1.0, 0.0, 0.0, -1.0, 0.0, 0.0, -1.0, 0.0, 0.0, -1.0, 0.0, 0.0, -1.0, 0.0, 0.0, -1.0, 0.0, 0.0, -1.0, 0.0, 0.0, -1.0, 0.0, 0.0, 0.0, -1.0, 0.0, 0.0, -1.0, 0.0, 0.0, -1.0, 0.0, 0.0, -1.0, 0.0, 0.0, 1.0, 0.0, 0.0, 1.0, 0.0, 0.0, 1.0, 0.0, 0.0, 1.0, 0.0, 0.5, 0.866, 0.0, 0.5, 0.866, 0.0, 0.5, 0.866, 0.0, 0.5, 0.866, 0.0, 0.5, -0.866, 0.0, 0.5, -0.866, 0.0, 0.5, -0.866, 0.0, 0.5, -0.866, 0.866, 0.5, 0.0, 0.866, 0.5, 0.0, 0.866, 0.5, 0.0, 0.866, 0.5, 0.0, 0.0, -1.0, 8.799e-07, 0.0, -1.0, 5.591e-07, 0.0, -1.0, 5.591e-07, 0.0, -1.0, -6.007e-08, 0.0, -1.0, 8.576e-07, 0.0, -1.0, 7.787e-07, 0.0, -1.0, 1.072e-09, 0.0, -1.0, 8.799e-07, -1.0, 0.0, 0.0, -1.0, 0.0, 0.0, -1.0, 0.0, 0.0, -1.0, 0.0, 0.0, -0.7071, 0.7071, 0.0, -0.7071, 0.7071, 0.0, -0.7071, 0.7071, 0.0, -0.7071, 0.7071, 0.0, -0.7071, 0.7071, 0.0, -0.7071, 0.7071, 0.0, 0.0, 0.5, 0.866, 0.0, 0.5, 0.866, 0.0, 0.5, 0.866, 0.0, 0.5, 0.866, 0.0, 0.0, -1.0, 0.0, 0.0, -1.0, 0.0, 0.0, -1.0, 0.0, 0.0, -1.0, 0.0, 0.0, -1.0, 0.0, 0.0, -1.0, 0.0, 0.0, -1.0, 0.0, 0.0, -1.0, 0.0, 0.0, -1.0, 0.0, 0.0, -1.0, -0.866, 0.5, 0.0, -0.866, 0.5, 0.0, -0.866, 0.5, 0.0, -0.866, 0.5, 0.0, 0.0, 0.5, -0.866, 0.0, 0.5, -0.866, 0.0, 0.5, -0.866, 0.0, 0.5, -0.866, 0.0, 1.0, 0.0, 0.0, 1.0, 0.0, 0.0, 1.0, 0.0, 0.0, 1.0, 0.0, 0.0, 0.5, -0.866, 0.0, 0.5, -0.866, 0.0, 0.5, -0.866, 0.0, 0.5, -0.866, -0.7071, -0.7071, 9.621e-09, -0.7071, -0.7071, 9.621e-09, -0.7071, -0.7071, 9.621e-09, -0.7071, -0.7071, 9.621e-09, -0.7071, -0.7071, 9.621e-09, -0.7071, -0.7071, 9.621e-09, -0.7071, -0.7071, 9.621e-09, -0.7071, -0.7071, 9.621e-09, 1.0, 0.0, 0.0, 1.0, 0.0, 0.0, 1.0, 0.0, 0.0, 1.0, 0.0, 0.0, 0.0, 1.0, 9.167e-08, 0.0, 1.0, 2.457e-08, 0.0, 1.0, 2.457e-08, 0.0, 1.0, 6.206e-08, 0.0, 1.0, 1.046e-08, 0.0, 0.0, 1.0, 0.0, 0.0, 1.0, 0.0, 0.0, 1.0, 0.0, 0.0, 1.0, 0.0, 0.0, 1.0, 0.0, 0.0, 1.0, 1.0, 0.0, 0.0, 1.0, 0.0, 0.0, 1.0, 0.0, 0.0, 1.0, 0.0, 0.0, 0.0, 1.0, 2.646e-07, 0.0, 1.0, 2.646e-07, 0.0, 1.0, 2.646e-07, 0.0, 1.0, 2.646e-07, 0.7071, 0.7071, 3.848e-08, 0.7071, 0.7071, 3.848e-08, 0.7071, 0.7071, 3.848e-08, 0.7071, 0.7071, 3.848e-08, 0.7071, 0.7071, 3.848e-08, 0.7071, 0.7071, 3.848e-08, 0.0, 0.0, -1.0, 0.0, 0.0, -1.0, 0.0, 0.0, -1.0, 0.0, 0.0, -1.0, 0.0, 0.0, -1.0, 0.0, 0.0, -1.0, 0.0, 0.0, 1.0, 0.0, 0.0, 1.0, 0.0, 0.0, 1.0, 0.0, 0.0, 1.0, 0.0, 0.0, 1.0, 0.0, 0.0, 1.0, 0.0, 0.0, 1.0, 0.0, 0.0, 1.0, 0.0, 0.0, 1.0, 0.0, 0.0, 1.0, 0.0, -1.0, 0.0, 0.0, -1.0, 0.0, 0.0, -1.0, 0.0, 0.0, -1.0, 0.0, -1.0, 0.0, 0.0, -1.0, 0.0, 0.0, -1.0, 0.0, 0.0, -1.0, 0.0, 0.0, 0.0, 0.0, 1.0, 0.0, 0.0, 1.0, 0.0, 0.0, 1.0, 0.0, 0.0, 1.0, 0.0, 0.0, 1.0, 0.0, 0.0, 1.0, 0.0, 0.0, 1.0, 0.0, 0.0, 1.0, 0.0, 0.0, 1.0, 0.0, 0.0, 1.0, 1.0, 0.0, 0.0, 1.0, 0.0, 0.0, 1.0, 0.0, 0.0, 1.0, 0.0, 0.0, 0.0, 0.0, 1.0, 0.0, 0.0, 1.0, 0.0, 0.0, 1.0, 0.0, 0.0, 1.0, 0.0, 0.0, 1.0, 0.0, 0.0, 1.0, 1.0, 0.0, 0.0, 1.0, 0.0, 0.0, 1.0, 0.0, 0.0, 1.0, 0.0, 0.0, 0.0, 0.0, -1.0, 0.0, 0.0, -1.0, 0.0, 0.0, -1.0, 0.0, 0.0, -1.0, 0.0, 0.0, 1.0, 0.0, 0.0, 1.0, 0.0, 0.0, 1.0, 0.0, 0.0, 1.0, 0.0, 0.0, 1.0, 0.0, 0.0, 1.0, 0.0, -1.0, 0.0, 0.0, -1.0, 0.0, 0.0, -1.0, 0.0, 0.0, -1.0, 0.0, -0.8988, 0.0, 0.4384, -0.8988, 0.0, 0.4384, -0.8988, 0.0, 0.4384, -0.8988, 0.0, 0.4384, 0.0, -1.0, 0.0, 0.0, -1.0, 0.0, 0.0, -1.0, 0.0, 0.0, -1.0, 0.0, 0.0, 0.0, 1.0, 0.0, 0.0, 1.0, 0.0, 0.0, 1.0, 0.0, 0.0, 1.0, 0.0, 0.0, 1.0, 0.0, 0.0, 1.0, 0.0, 0.0, 1.0, 0.0, 0.0, 1.0, 1.0, 0.0, 0.0, 1.0, 0.0, 0.0, 1.0, 0.0, 0.0, 1.0, 0.0, 0.0, 0.0, 0.0, -1.0, 0.0, 0.0, -1.0, 0.0, 0.0, -1.0, 0.0, 0.0, -1.0, 0.0, 0.0, -1.0, 0.0, 0.0, -1.0, 0.0, 0.0, -1.0, 0.0, 0.0, -1.0, 0.0, 0.0, -1.0, 0.0, 0.0, -1.0, 0.8988, 0.0, 0.4384, 0.8988, 0.0, 0.4384, 0.8988, 0.0, 0.4384, 0.8988, 0.0, 0.4384, 0.0, 0.0, -1.0, 0.0, 0.0, -1.0, 0.0, 0.0, -1.0, 0.0, 0.0, -1.0, 0.0, 0.0, -1.0, 0.0, 0.0, -1.0, 0.0, 0.0, -1.0, 0.0, 0.0, -1.0, 0.0, 0.0, -1.0, 0.0, 0.0, -1.0, 0.0, 0.0, -1.0, -1.0, 0.0, 0.0, -1.0, 0.0, 0.0, -1.0, 0.0, 0.0, -1.0, 0.0, 0.0, 0.0, 1.0, 0.0, 0.0, 1.0, 0.0, 0.0, 1.0, 0.0, 0.0, 1.0, 0.0, 0.0, 1.0, 0.0, 0.0, 1.0, 0.0, 0.0, 1.0, 0.0, 0.0, 1.0, 0.0, 0.0, 1.0, 0.0, 0.0, 0.0, 1.0, 0.0, 0.0, 1.0, 0.0, 0.0, 1.0, 0.0, 0.0, 1.0, 0.0, 0.0, 1.0, 0.0, 0.0, 1.0, 0.0, 0.0, 1.0, 0.0, 0.0, 1.0, 0.0, 0.0, 1.0, 0.0, 0.0, 1.0, 0.0, 0.0, 1.0, -1.0, 1.901e-09, 0.0, -1.0, 0.0, 0.0, -1.0, 5.966e-09, 0.0, -1.0, 3.678e-09, 0.0, -1.0, 0.0, 0.0, -1.0, 4.189e-09, 0.0, 1.0, 0.0, 0.0, 1.0, 0.0, 0.0, 1.0, 0.0, 0.0, 1.0, 0.0, 0.0, 0.0, 0.0, 1.0, 0.0, 0.0, 1.0, 0.0, 0.0, 1.0, 0.0, 0.0, 1.0, 1.0, 0.0, 0.0, 1.0, 0.0, 0.0, 1.0, 0.0, 0.0, 1.0, 0.0, 0.0, -1.0, 0.0, 0.0, -1.0, 0.0, 0.0, -1.0, 0.0, 0.0, -1.0, 0.0, 0.0, -1.0, 0.0, 0.0, -1.0, 0.0, 0.0, -1.0, 0.0, 0.0, -1.0, 0.0, 0.0, -1.0, 0.0, 0.0, -1.0, 0.0, 0.0, -1.0, 0.0, 0.0, -1.0, 0.0, 0.0, 1.0, 0.0, 0.0, 1.0, 0.0, 0.0, 1.0, 0.0, 0.0, 1.0, 0.0, 0.0, -1.0, 0.0, 0.0, -1.0, 0.0, 0.0, -1.0, 0.0, 0.0, -1.0, 0.0, 0.0, -1.0, 0.0, 0.0, -1.0, 0.0, 0.0, -1.0, 0.0, 0.0, -1.0, 0.0, 0.0, -1.0, 0.0, 0.0, -1.0, 0.0, 0.0, -1.0, 0.0, 0.0, -1.0, 0.0, 0.0, -0.7071, -0.7071, 0.0, -0.7071, -0.7071, 0.0, -0.7071, -0.7071, 0.0, -0.7071, -0.7071, 0.0, -0.7071, -0.7071, 0.0, -0.7071, -0.7071, 0.0, -0.7071, -0.7071, 0.0, -0.7071, -0.7071, 0.0, 0.8988, 0.0, -0.4384, 0.8988, 0.0, -0.4384, 0.8988, 0.0, -0.4384, 0.8988, 0.0, -0.4384, 0.0, -1.0, 0.0, 0.0, -1.0, 0.0, 0.0, -1.0, 0.0, 0.0, -1.0, 0.0, 0.0, -1.0, 0.0, 0.0, -1.0, 0.0, 0.0, -1.0, 0.0, 0.0, -1.0, 0.0, 0.0, -1.0, -1.963e-09, 0.0, -1.0, -2.552e-09, 0.0, -1.0, -2.552e-09, 0.0, -1.0, -1.963e-09, 0.0, -1.0, 0.0, 0.0, -1.0, 0.0, 0.0, 0.0, -1.0, 0.0, 0.0, -1.0, 0.0, 0.0, -1.0, 0.0, 0.0, -1.0, 0.0, 0.0, -1.0, 0.0, 0.0, -1.0, 0.0, 0.0, -1.0, 0.0, 0.0, -1.0, 1.0, 0.0, 0.0, 1.0, 0.0, 0.0, 1.0, 0.0, 0.0, 1.0, 0.0, 0.0, 0.0, -1.0, 0.0, 0.0, -1.0, 0.0, 0.0, -1.0, 0.0, 0.0, -1.0, 0.0, 0.0, 0.0, -1.0, 0.0, 0.0, -1.0, 0.0, 0.0, -1.0, 0.0, 0.0, -1.0, -1.0, 0.0, 0.0, -1.0, 0.0, 0.0, -1.0, 0.0, 0.0, -1.0, 0.0, 0.0, 0.0, 0.0, 1.0, 0.0, 0.0, 1.0, 0.0, 0.0, 1.0, 0.0, 0.0, 1.0, 0.0, 0.0, 1.0, 0.0, 0.0, 1.0, 0.0, 0.0, 1.0, 0.0, 0.0, 1.0, -1.0, 0.0, 0.0, -1.0, 0.0, 0.0, -1.0, 0.0, 0.0, -1.0, 0.0, 0.0, 0.866, 0.5, 0.0, 0.866, 0.5, 0.0, 0.866, 0.5, 0.0, 0.866, 0.5, 0.0, 0.0, -1.0, 0.0, 0.0, -1.0, 0.0, 0.0, -1.0, 0.0, 0.0, -1.0, 0.0, 1.0, 0.0, 0.0, 1.0, 0.0, 0.0, 1.0, 0.0, 0.0, 1.0, 0.0, 0.0, 0.0, 0.0, 1.0, 0.0, 0.0, 1.0, 0.0, 0.0, 1.0, 0.0, 0.0, 1.0])] * 3)])

# ---- objects
ob_shape_9_indexedfaceset = bpy.data.objects.new('SHAPE_9_IndexedFaceSet', me_shape_9_indexedfaceset)

# ---- transforms, parenting, visibility, modifiers, constraints
ob_shape_9_indexedfaceset.location = (4.768e-07, 0.0, 0.0)
ob_shape_9_indexedfaceset.rotation_euler = (1.571, -0.0, -0.0)
_m = ob_shape_9_indexedfaceset.modifiers.new('Bevel', 'BEVEL')
_m.segments = 2

# ---- collection membership
col_collection.objects.link(ob_shape_9_indexedfaceset)

# ---- scene / render settings (as saved in the file)
scene.frame_start = 1; scene.frame_end = 250; scene.frame_set(1)
scene.render.engine = 'BLENDER_EEVEE_NEXT'
scene.cycles.sampling_pattern = 'TABULATED_SOBOL'
scene.eevee.ray_tracing_options.trace_max_roughness = 0.0
bpy.context.view_layer.update()

# ---- added for rendering (the .blend has no active camera and no usable light): camera, sun
cam_auto = bpy.data.cameras.new('AutoCamera')
cam_auto.lens = 50.0
cam_auto.sensor_width = 36.0
cam_auto.clip_end = 1000.0
ob_auto_camera = bpy.data.objects.new('AutoCamera', cam_auto)
scene.collection.objects.link(ob_auto_camera)
ob_auto_camera.location = (19.4508, -17.3212, 12.4999)
ob_auto_camera.rotation_euler = (1.09748, -7.21219e-08, 0.694738)
scene.camera = ob_auto_camera
light_auto_sun = bpy.data.lights.new('AutoSun', 'SUN')
light_auto_sun.energy = 3.0
light_auto_sun.angle = 0.0523599
ob_auto_sun = bpy.data.objects.new('AutoSun', light_auto_sun)
scene.collection.objects.link(ob_auto_sun)
ob_auto_sun.rotation_euler = (0.872665, 0.174533, 0.523599)
bpy.context.view_layer.update()
